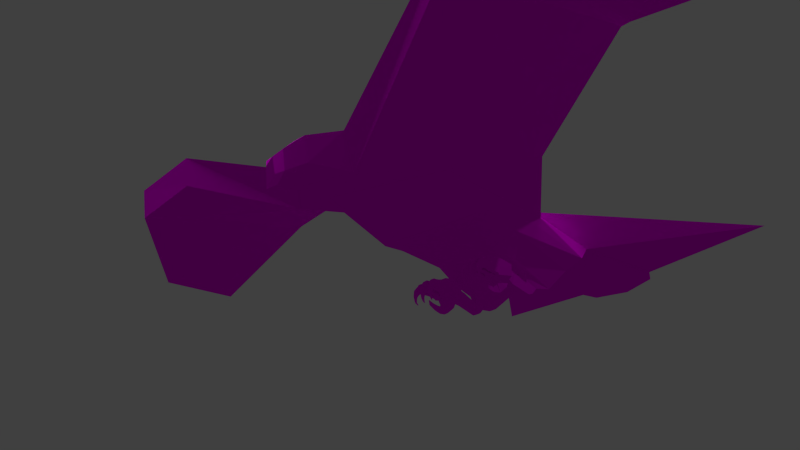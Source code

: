 # Source: hawk-mirrored.blend  (saved by Blender 2.79.0; exported with 4.5.12 LTS)
import bpy
from mathutils import Matrix  # noqa: F401  (used for matrix-valued properties, if any)

bpy.ops.wm.read_factory_settings(use_empty=True)
scene = bpy.context.scene
scene.name = 'Scene'

# ---- collections
col_collection_1 = bpy.data.collections.new('Collection 1'); scene.collection.children.link(col_collection_1)

# ---- images (referenced by path relative to the original .blend; pixels are not part of the script)
import os
ASSET_DIR = os.environ.get("B2B_ASSET_DIR", "")  # directory of the original .blend (textures are referenced by path, not embedded)
HERE = os.path.dirname(os.path.abspath(__file__))  # packed textures are extracted next to this script under _unpacked/

def load_image(name, relpath, width, height, colorspace="sRGB"):
    """Load a texture the original file referenced (path relative to the .blend, or extracted next to this script)."""
    p = next((c for c in (os.path.join(HERE, relpath), os.path.join(ASSET_DIR, relpath)) if relpath and os.path.exists(c)), "")
    if p:
        img = bpy.data.images.load(p, check_existing=True)
        img.name = name
    else:  # same state as the original file: an image datablock whose file is absent (Cycles renders it pink)
        img = bpy.data.images.new(name, width, height)
        img.source = "FILE"
        img.filepath = "//" + (relpath or name)
    img.colorspace_settings.name = colorspace
    return img
img_hawk_uv_feather_jpg = load_image('hawk-uv-feather.jpg', 'hawk-uv-feather.jpg', 1024, 1024, 'sRGB')

# ---- materials (node trees are filled in below, after node groups)
mat_material_002 = bpy.data.materials.new('Material.002')
mat_material_002.alpha_threshold = 0.0
mat_material_002.roughness = 0.5
mat_material_002.line_color = (0.0, 0.0, 0.0, 1.0)

# ---- material node trees
mat_material_002.use_nodes = True; mat_material_002.node_tree.nodes.clear()
_N = mat_material_002.node_tree.nodes; _L = mat_material_002.node_tree.links
n0 = _N.new('ShaderNodeOutputMaterial'); n0.name = 'Material Output'; n0.location = (300, 300)
n0.width = 120
n1 = _N.new('ShaderNodeBsdfDiffuse'); n1.name = 'Diffuse BSDF'; n1.location = (10, 300)
n2 = _N.new('ShaderNodeTexImage'); n2.name = 'Image Texture'; n2.location = (-252, 327)
n2.width = 150
n2.image = img_hawk_uv_feather_jpg
_L.new(n1.outputs[0], n0.inputs[0])
_L.new(n2.outputs[0], n1.inputs[0])
n0.is_active_output = True

# ---- world
world_world = bpy.data.worlds.new('World'); scene.world = world_world
world_world.color = (0.05088, 0.05088, 0.05088)
world_world.use_sun_shadow = False
world_world.sun_shadow_jitter_overblur = 0.0
world_world.cycles.sampling_method = 'NONE'
world_world.cycles.sample_map_resolution = 256

# ---- cameras
cam_camera = bpy.data.cameras.new('Camera')
cam_camera.clip_end = 100.0
cam_camera.lens = 35.0
cam_camera.sensor_width = 32.0
cam_camera.sensor_height = 18.0
cam_camera.ortho_scale = 7.314
cam_camera.dof.focus_distance = 0.0

# ---- lights
light_sun = bpy.data.lights.new('Sun', 'SUN')
light_sun.transmission_factor = 0.0
light_sun.angle = 0.7186
light_sun.energy = 1.0
light_sun.shadow_buffer_clip_start = 0.5
light_sun.shadow_soft_size = 0.3756
light_sun.shadow_cascade_max_distance = 1000.0
light_sun.cycles.use_multiple_importance_sampling = False
light_lamp = bpy.data.lights.new('Lamp', 'POINT')
light_lamp.transmission_factor = 0.0
light_lamp.cutoff_distance = 30.0
light_lamp.energy = 100.0
light_lamp.shadow_buffer_clip_start = 1.001
light_lamp.shadow_soft_size = 0.1
light_lamp.shadow_maximum_resolution = 0.006
light_lamp.use_absolute_resolution = True
light_lamp.cycles.use_multiple_importance_sampling = False

# ---- meshes
me_cube_001 = bpy.data.meshes.new('Cube.001')
me_cube_001.from_pydata([(-0.4674, -0.6353, -0.06054), (-1.441, -0.4756, -0.3136), (0.3827, -1.049, 0.1708), (-1.558, -0.4756, 0.07443), (-1.761, -0.2092, -0.2017), (-1.804, -0.2088, 0.06576), (-1.91, -0.06154, -0.2643), (-1.937, -0.06154, -0.04987), (-2.009, -0.06669, -0.3309), (-2.036, -0.05538, -0.1576), (0.09701, -2.356, 0.8047), (-1.862, -2.246, 0.5196), (0.09701, -2.459, 0.9138), (-1.862, -2.343, 0.9138), (-0.1417, -2.619, 0.5921), (-2.063, -2.912, 0.3098), (-0.1417, -2.731, 0.7149), (-2.063, -3.04, 0.7149), (-0.2373, -4.303, 0.1088), (-1.153, -4.291, 0.1203), (-0.1645, -4.462, 0.1939), (-1.089, -4.429, 0.1939), (1.477, -0.57, -0.3888), (2.752, -1.883, -0.2578), (2.741, -0.4061, -0.4083), (2.741, -0.4061, -0.3227), (1.508, 0.0006011, -0.389), (2.349, 0.0006022, -0.1809), (-0.05848, -0.6322, -0.3765), (1.311, -0.6337, -0.5515), (-0.02601, -0.08132, -0.5382), (1.336, -0.02287, -0.5842), (0.5165, -0.4647, -0.694), (1.152, -0.5394, -0.6962), (0.5127, -0.2991, -0.6938), (1.151, -0.1326, -0.6962), (0.6821, -0.4265, -0.7766), (0.9838, -0.4402, -0.9021), (0.6804, -0.3309, -0.7758), (0.9837, -0.3467, -0.9021), (0.7077, -0.4106, -0.864), (0.8242, -0.4197, -0.921), (0.707, -0.3525, -0.8631), (0.824, -0.3628, -0.92), (0.7007, -0.4106, -0.8841), (0.767, -0.4187, -0.9856), (0.7005, -0.3525, -0.883), (0.7668, -0.3618, -0.9845), (0.6893, -0.4105, -0.8914), (0.7133, -0.4184, -1.006), (0.6894, -0.3525, -0.8903), (0.7132, -0.3616, -1.005), (0.5492, -0.405, -0.8039), (0.5068, -0.4116, -0.9381), (0.5497, -0.3597, -0.8031), (0.5068, -0.3672, -0.938), (0.4318, -0.4236, -0.7707), (0.4332, -0.4352, -0.913), (0.432, -0.3429, -0.7691), (0.4332, -0.3562, -0.9129), (0.2466, -0.4235, -0.7291), (0.248, -0.4351, -0.9143), (0.2467, -0.3427, -0.7274), (0.248, -0.356, -0.9142), (0.3909, -0.4351, -1.001), (0.391, -0.3561, -1.001), (0.2579, -0.4349, -0.9412), (0.258, -0.3559, -0.9411), (0.3161, -0.4236, -1.067), (0.3161, -0.3673, -1.067), (0.268, -0.4234, -0.9727), (0.2681, -0.3672, -0.9726), (0.2482, -0.4134, -1.074), (0.2482, -0.3772, -1.074), (0.2376, -0.4133, -1.01), (0.2376, -0.3771, -1.01), (0.1791, -0.41, -1.052), (0.1791, -0.3804, -1.052), (0.1998, -0.41, -1.005), (0.1999, -0.3803, -1.005), (0.1043, -0.4051, -1.009), (0.1043, -0.3851, -1.009), (0.1399, -0.4051, -0.9878), (0.14, -0.385, -0.9878), (0.08998, -0.3971, -0.9632), (0.08977, -0.3934, -0.9632), (0.09866, -0.3966, -0.9614), (0.09845, -0.3928, -0.9614), (0.4321, -0.2536, -0.7755), (0.4333, -0.3123, -0.9039), (0.2469, -0.2534, -0.7338), (0.2481, -0.2739, -0.9205), (0.4318, -0.4819, -0.7671), (0.4331, -0.476, -0.8866), (0.2466, -0.4817, -0.7254), (0.2617, -0.4768, -0.9107), (0.2466, -0.4235, -0.7291), (0.248, -0.4351, -0.9143), (0.2467, -0.3427, -0.7274), (0.248, -0.356, -0.9142), (0.2469, -0.2534, -0.7338), (0.2481, -0.2667, -0.9205), (0.2466, -0.4817, -0.7254), (0.2537, -0.485, -0.9107), (0.2087, -0.3417, -0.7302), (0.2099, -0.3546, -0.9116), (0.2088, -0.2549, -0.7364), (0.21, -0.2678, -0.9178), (0.2056, -0.4266, -0.7309), (0.2071, -0.4393, -0.9228), (0.2058, -0.3463, -0.7242), (0.2071, -0.353, -0.9227), (0.2144, -0.4293, -0.7443), (0.2385, -0.439, -0.8985), (0.2193, -0.4778, -0.7413), (0.2385, -0.4875, -0.8954), (0.1668, -0.3138, -0.7642), (0.1676, -0.3221, -0.8801), (0.1669, -0.2584, -0.7681), (0.1677, -0.2666, -0.884), (0.1659, -0.4123, -0.7573), (0.1668, -0.4204, -0.887), (0.1659, -0.3557, -0.7562), (0.1668, -0.365, -0.8869), (0.1633, -0.4336, -0.7584), (0.1643, -0.4416, -0.8855), (0.1633, -0.4736, -0.7559), (0.1642, -0.4816, -0.883), (0.07189, -0.3035, -0.7736), (0.1039, -0.3108, -0.8711), (0.07302, -0.2544, -0.7769), (0.105, -0.2617, -0.8744), (0.06919, -0.409, -0.768), (0.1051, -0.4162, -0.8771), (0.06895, -0.3589, -0.7671), (0.1051, -0.3672, -0.877), (0.06737, -0.4523, -0.7696), (0.1026, -0.4594, -0.8766), (0.06665, -0.4877, -0.7675), (0.1018, -0.4948, -0.8745), (0.04052, -0.3002, -0.776), (0.0951, -0.3086, -0.8813), (0.04242, -0.2434, -0.7795), (0.097, -0.2519, -0.8849), (0.03642, -0.4128, -0.7702), (0.09757, -0.4212, -0.888), (0.03596, -0.355, -0.7691), (0.09753, -0.3645, -0.8879), (0.03885, -0.4578, -0.7802), (0.09019, -0.4537, -0.8717), (0.03781, -0.4927, -0.7782), (0.08915, -0.4886, -0.8698), (0.01696, -0.2853, -0.802), (0.07518, -0.2921, -0.8775), (0.01897, -0.2397, -0.8045), (0.0772, -0.2465, -0.88), (0.01288, -0.4071, -0.798), (0.07809, -0.4138, -0.8824), (0.01237, -0.3607, -0.7972), (0.07804, -0.3683, -0.8824), (0.02417, -0.46, -0.8035), (0.08247, -0.466, -0.879), (0.02301, -0.49, -0.802), (0.0813, -0.496, -0.8775), (0.01096, -0.2756, -0.8206), (0.0581, -0.2808, -0.8766), (0.01259, -0.2406, -0.8225), (0.05973, -0.2458, -0.8785), (0.007701, -0.4017, -0.8177), (0.0605, -0.4069, -0.8803), (0.00728, -0.3661, -0.8171), (0.06046, -0.3719, -0.8802), (0.006924, -0.4621, -0.8192), (0.05867, -0.4672, -0.8806), (0.005887, -0.4874, -0.818), (0.05764, -0.4924, -0.8794), (-0.0212, -0.2707, -0.8581), (0.03991, -0.2753, -0.8805), (-0.01911, -0.2395, -0.8588), (0.042, -0.2442, -0.8813), (-0.02501, -0.3998, -0.8573), (0.04339, -0.4043, -0.8823), (-0.0256, -0.368, -0.857), (0.04334, -0.3732, -0.8823), (-0.02494, -0.4682, -0.8588), (0.04211, -0.4727, -0.8834), (-0.02626, -0.4907, -0.8583), (0.04078, -0.4952, -0.8829), (-0.01656, -0.2658, -0.9162), (0.02481, -0.2688, -0.917), (-0.01515, -0.246, -0.9162), (0.02622, -0.249, -0.917), (-0.01902, -0.3939, -0.9165), (0.02727, -0.3969, -0.9173), (-0.01943, -0.3738, -0.9165), (0.02723, -0.3771, -0.9173), (-0.03106, -0.4786, -0.9174), (0.01431, -0.4815, -0.9182), (-0.03195, -0.4929, -0.9174), (0.01342, -0.4957, -0.9182), (-0.0108, -0.2628, -0.962), (0.01731, -0.2649, -0.9532), (-0.009844, -0.2487, -0.9616), (0.01827, -0.2508, -0.9529), (-0.01239, -0.391, -0.9627), (0.01906, -0.3931, -0.9529), (-0.01268, -0.3767, -0.9628), (0.01903, -0.379, -0.9529), (-0.02082, -0.4831, -0.9645), (0.005191, -0.4819, -0.9453), (-0.02108, -0.4932, -0.9636), (0.004932, -0.492, -0.9444), (0.003785, -0.2667, -0.9898), (0.01988, -0.268, -0.9806), (0.00433, -0.2578, -0.9895), (0.02043, -0.2591, -0.9803), (0.002905, -0.3883, -0.9905), (0.02092, -0.3896, -0.9802), (0.00274, -0.3793, -0.9906), (0.0209, -0.3808, -0.9802), (-0.01198, -0.4842, -0.9911), (0.003802, -0.4844, -0.9782), (-0.01218, -0.4906, -0.9909), (0.003608, -0.4908, -0.978), (0.02095, -0.2664, -1.008), (0.02708, -0.2669, -1.005), (0.02116, -0.263, -1.008), (0.02728, -0.2635, -1.005), (0.02062, -0.3855, -1.009), (0.02747, -0.386, -1.005), (0.02055, -0.3821, -1.009), (0.02746, -0.3827, -1.005), (0.02075, -0.4873, -1.009), (0.02746, -0.4878, -1.005), (0.02062, -0.4897, -1.009), (0.02733, -0.4902, -1.005), (0.736, -0.6376, -0.2446), (1.008, -0.2819, 0.02587), (0.4292, -0.613, -0.4659), (0.3345, -0.2627, -0.5664), (0.3886, -0.08125, -0.5526), (0.6358, -0.6327, -0.3297), (2.893, -0.1084, -0.2668), (0.9082, -0.105, 0.02213), (0.3911, -0.1025, 0.09362), (2.372, -0.1055, -0.1745), (-1.536, -0.129, 0.1878), (-0.4674, 0.6353, -0.06054), (-1.441, 0.4756, -0.3136), (0.3827, 1.049, 0.1708), (-1.558, 0.4756, 0.07443), (-1.761, 0.2092, -0.2017), (-1.804, 0.2088, 0.06576), (-1.91, 0.06154, -0.2643), (-1.937, 0.06154, -0.04987), (-2.009, 0.06669, -0.3309), (-2.036, 0.05538, -0.1576), (0.09701, 2.356, 0.8047), (-1.862, 2.246, 0.5196), (0.09701, 2.459, 0.9138), (-1.862, 2.343, 0.9138), (-0.1417, 2.619, 0.5921), (-2.063, 2.912, 0.3098), (-0.1417, 2.731, 0.7149), (-2.063, 3.04, 0.7149), (-0.2373, 4.303, 0.1088), (-1.153, 4.291, 0.1203), (-0.1645, 4.462, 0.1939), (-1.089, 4.429, 0.1939), (1.477, 0.57, -0.3888), (2.752, 1.883, -0.2578), (2.741, 0.4061, -0.4083), (2.741, 0.4061, -0.3227), (-0.7522, 0.0, -0.6974), (-1.419, 0.0, -0.3802), (0.3921, 0.0, 0.1145), (-1.527, 0.0, 0.23), (-1.766, 0.0, -0.372), (-1.804, 0.0, 0.09002), (-1.919, 0.0, -0.3725), (-1.937, 0.0, -0.04987), (-2.046, 0.0, -0.4645), (-2.065, 0.0, -0.242), (1.508, -0.0006011, -0.389), (2.349, -0.0006022, -0.1809), (2.822, 0.0, -0.4343), (2.949, 0.0, -0.269), (-0.05848, 0.6322, -0.3765), (1.311, 0.6337, -0.5515), (-0.02601, 0.08132, -0.5382), (1.336, 0.02287, -0.5842), (0.5165, 0.4647, -0.694), (1.152, 0.5394, -0.6962), (0.5127, 0.2991, -0.6938), (1.151, 0.1326, -0.6962), (0.6821, 0.4265, -0.7766), (0.9838, 0.4402, -0.9021), (0.6804, 0.3309, -0.7758), (0.9837, 0.3467, -0.9021), (0.7077, 0.4106, -0.864), (0.8242, 0.4197, -0.921), (0.707, 0.3525, -0.8631), (0.824, 0.3628, -0.92), (0.7007, 0.4106, -0.8841), (0.767, 0.4187, -0.9856), (0.7005, 0.3525, -0.883), (0.7668, 0.3618, -0.9845), (0.6893, 0.4105, -0.8914), (0.7133, 0.4184, -1.006), (0.6894, 0.3525, -0.8903), (0.7132, 0.3616, -1.005), (0.5492, 0.405, -0.8039), (0.5068, 0.4116, -0.9381), (0.5497, 0.3597, -0.8031), (0.5068, 0.3672, -0.938), (0.4318, 0.4236, -0.7707), (0.4332, 0.4352, -0.913), (0.432, 0.3429, -0.7691), (0.4332, 0.3562, -0.9129), (0.2466, 0.4235, -0.7291), (0.248, 0.4351, -0.9143), (0.2467, 0.3427, -0.7274), (0.248, 0.356, -0.9142), (0.3909, 0.4351, -1.001), (0.391, 0.3561, -1.001), (0.2579, 0.4349, -0.9412), (0.258, 0.3559, -0.9411), (0.3161, 0.4236, -1.067), (0.3161, 0.3673, -1.067), (0.268, 0.4234, -0.9727), (0.2681, 0.3672, -0.9726), (0.2482, 0.4134, -1.074), (0.2482, 0.3772, -1.074), (0.2376, 0.4133, -1.01), (0.2376, 0.3771, -1.01), (0.1791, 0.41, -1.052), (0.1791, 0.3804, -1.052), (0.1998, 0.41, -1.005), (0.1999, 0.3803, -1.005), (0.1043, 0.4051, -1.009), (0.1043, 0.3851, -1.009), (0.1399, 0.4051, -0.9878), (0.14, 0.385, -0.9878), (0.08998, 0.3971, -0.9632), (0.08977, 0.3934, -0.9632), (0.09866, 0.3966, -0.9614), (0.09845, 0.3928, -0.9614), (0.4321, 0.2536, -0.7755), (0.4333, 0.3123, -0.9039), (0.2469, 0.2534, -0.7338), (0.2481, 0.2739, -0.9205), (0.4318, 0.4819, -0.7671), (0.4331, 0.476, -0.8866), (0.2466, 0.4817, -0.7254), (0.2617, 0.4768, -0.9107), (0.2466, 0.4235, -0.7291), (0.248, 0.4351, -0.9143), (0.2467, 0.3427, -0.7274), (0.248, 0.356, -0.9142), (0.2469, 0.2534, -0.7338), (0.2481, 0.2667, -0.9205), (0.2466, 0.4817, -0.7254), (0.2537, 0.485, -0.9107), (0.2087, 0.3417, -0.7302), (0.2099, 0.3546, -0.9116), (0.2088, 0.2549, -0.7364), (0.21, 0.2678, -0.9178), (0.2056, 0.4266, -0.7309), (0.2071, 0.4393, -0.9228), (0.2058, 0.3463, -0.7242), (0.2071, 0.353, -0.9227), (0.2144, 0.4293, -0.7443), (0.2385, 0.439, -0.8985), (0.2193, 0.4778, -0.7413), (0.2385, 0.4875, -0.8954), (0.1668, 0.3138, -0.7642), (0.1676, 0.3221, -0.8801), (0.1669, 0.2584, -0.7681), (0.1677, 0.2666, -0.884), (0.1659, 0.4123, -0.7573), (0.1668, 0.4204, -0.887), (0.1659, 0.3557, -0.7562), (0.1668, 0.365, -0.8869), (0.1633, 0.4336, -0.7584), (0.1643, 0.4416, -0.8855), (0.1633, 0.4736, -0.7559), (0.1642, 0.4816, -0.883), (0.07189, 0.3035, -0.7736), (0.1039, 0.3108, -0.8711), (0.07302, 0.2544, -0.7769), (0.105, 0.2617, -0.8744), (0.06919, 0.409, -0.768), (0.1051, 0.4162, -0.8771), (0.06895, 0.3589, -0.7671), (0.1051, 0.3672, -0.877), (0.06737, 0.4523, -0.7696), (0.1026, 0.4594, -0.8766), (0.06665, 0.4877, -0.7675), (0.1018, 0.4948, -0.8745), (0.04052, 0.3002, -0.776), (0.0951, 0.3086, -0.8813), (0.04242, 0.2434, -0.7795), (0.097, 0.2519, -0.8849), (0.03642, 0.4128, -0.7702), (0.09757, 0.4212, -0.888), (0.03596, 0.355, -0.7691), (0.09753, 0.3645, -0.8879), (0.03885, 0.4578, -0.7802), (0.09019, 0.4537, -0.8717), (0.03781, 0.4927, -0.7782), (0.08915, 0.4886, -0.8698), (0.01696, 0.2853, -0.802), (0.07518, 0.2921, -0.8775), (0.01897, 0.2397, -0.8045), (0.0772, 0.2465, -0.88), (0.01288, 0.4071, -0.798), (0.07809, 0.4138, -0.8824), (0.01237, 0.3607, -0.7972), (0.07804, 0.3683, -0.8824), (0.02417, 0.46, -0.8035), (0.08247, 0.466, -0.879), (0.02301, 0.49, -0.802), (0.0813, 0.496, -0.8775), (0.01096, 0.2756, -0.8206), (0.0581, 0.2808, -0.8766), (0.01259, 0.2406, -0.8225), (0.05973, 0.2458, -0.8785), (0.007701, 0.4017, -0.8177), (0.0605, 0.4069, -0.8803), (0.00728, 0.3661, -0.8171), (0.06046, 0.3719, -0.8802), (0.006924, 0.4621, -0.8192), (0.05867, 0.4672, -0.8806), (0.005887, 0.4874, -0.818), (0.05764, 0.4924, -0.8794), (-0.0212, 0.2707, -0.8581), (0.03991, 0.2753, -0.8805), (-0.01911, 0.2395, -0.8588), (0.042, 0.2442, -0.8813), (-0.02501, 0.3998, -0.8573), (0.04339, 0.4043, -0.8823), (-0.0256, 0.368, -0.857), (0.04334, 0.3732, -0.8823), (-0.02494, 0.4682, -0.8588), (0.04211, 0.4727, -0.8834), (-0.02626, 0.4907, -0.8583), (0.04078, 0.4952, -0.8829), (-0.01656, 0.2658, -0.9162), (0.02481, 0.2688, -0.917), (-0.01515, 0.246, -0.9162), (0.02622, 0.249, -0.917), (-0.01902, 0.3939, -0.9165), (0.02727, 0.3969, -0.9173), (-0.01943, 0.3738, -0.9165), (0.02723, 0.3771, -0.9173), (-0.03106, 0.4786, -0.9174), (0.01431, 0.4815, -0.9182), (-0.03195, 0.4929, -0.9174), (0.01342, 0.4957, -0.9182), (-0.0108, 0.2628, -0.962), (0.01731, 0.2649, -0.9532), (-0.009844, 0.2487, -0.9616), (0.01827, 0.2508, -0.9529), (-0.01239, 0.391, -0.9627), (0.01906, 0.3931, -0.9529), (-0.01268, 0.3767, -0.9628), (0.01903, 0.379, -0.9529), (-0.02082, 0.4831, -0.9645), (0.005191, 0.4819, -0.9453), (-0.02108, 0.4932, -0.9636), (0.004932, 0.492, -0.9444), (0.003785, 0.2667, -0.9898), (0.01988, 0.268, -0.9806), (0.00433, 0.2578, -0.9895), (0.02043, 0.2591, -0.9803), (0.002905, 0.3883, -0.9905), (0.02092, 0.3896, -0.9802), (0.00274, 0.3793, -0.9906), (0.0209, 0.3808, -0.9802), (-0.01198, 0.4842, -0.9911), (0.003802, 0.4844, -0.9782), (-0.01218, 0.4906, -0.9909), (0.003608, 0.4908, -0.978), (0.02095, 0.2664, -1.008), (0.02708, 0.2669, -1.005), (0.02116, 0.263, -1.008), (0.02728, 0.2635, -1.005), (0.02062, 0.3855, -1.009), (0.02747, 0.386, -1.005), (0.02055, 0.3821, -1.009), (0.02746, 0.3827, -1.005), (0.02075, 0.4873, -1.009), (0.02746, 0.4878, -1.005), (0.02062, 0.4897, -1.009), (0.02733, 0.4902, -1.005), (0.736, 0.6376, -0.2446), (1.008, 0.2819, 0.02587), (0.4292, 0.613, -0.4659), (0.3687, 0.0, -0.6515), (0.3345, 0.2627, -0.5664), (0.3886, 0.08125, -0.5526), (0.6358, 0.6327, -0.3297), (0.8488, 0.0, 0.04917), (2.893, 0.1084, -0.2668), (0.9082, 0.105, 0.02213), (0.3911, 0.1025, 0.09362), (2.372, 0.1055, -0.1745), (-1.536, 0.129, 0.1878)], [], [(276, 278, 5, 3, 246), (0, 10, 11, 1), (278, 280, 7, 5), (3, 5, 4, 1), (7, 9, 8, 6), (5, 7, 6, 4), (281, 8, 9, 282), (280, 282, 9, 7), (12, 16, 14, 10), (3, 13, 12, 2), (2, 12, 10, 0), (1, 11, 13, 3), (14, 18, 19, 15), (11, 15, 17, 13), (13, 17, 16, 12), (10, 14, 15, 11), (20, 21, 19, 18), (16, 20, 18, 14), (15, 19, 21, 17), (17, 21, 20, 16), (22, 24, 25, 23), (26, 285, 24, 22), (0, 1, 274, 273), (244, 275, 276, 246), (1, 4, 277, 274), (4, 6, 279, 277), (6, 8, 281, 279), (24, 285, 286, 242, 25), (245, 242, 286, 27), (498, 240, 30, 273), (28, 238, 241), (0, 28, 241, 236), (273, 30, 28, 0), (22, 29, 31, 26), (32, 36, 37, 33), (30, 239, 238, 28), (29, 33, 35, 31), (240, 239, 30), (39, 43, 42, 38), (34, 38, 36, 32), (33, 37, 39, 35), (35, 39, 38, 34), (41, 45, 47, 43), (36, 40, 41, 37), (38, 42, 40, 36), (37, 41, 43, 39), (45, 49, 51, 47), (43, 47, 46, 42), (40, 44, 45, 41), (42, 46, 44, 40), (50, 54, 52, 48), (47, 51, 50, 46), (44, 48, 49, 45), (46, 50, 48, 44), (52, 56, 57, 53), (49, 53, 55, 51), (51, 55, 54, 50), (48, 52, 53, 49), (58, 88, 90, 62), (54, 58, 56, 52), (53, 57, 59, 55), (55, 59, 58, 54), (63, 99, 101, 91), (90, 100, 98, 62), (58, 62, 60, 56), (59, 65, 67, 63), (67, 71, 70, 66), (61, 66, 64, 57), (57, 64, 65, 59), (63, 67, 66, 61), (68, 72, 73, 69), (65, 69, 71, 67), (66, 70, 68, 64), (64, 68, 69, 65), (74, 78, 76, 72), (71, 75, 74, 70), (69, 73, 75, 71), (70, 74, 72, 68), (78, 82, 80, 76), (72, 76, 77, 73), (75, 79, 78, 74), (73, 77, 79, 75), (81, 85, 87, 83), (76, 80, 81, 77), (79, 83, 82, 78), (77, 81, 83, 79), (84, 86, 87, 85), (82, 86, 84, 80), (80, 84, 85, 81), (83, 87, 86, 82), (89, 91, 90, 88), (63, 91, 89, 59), (59, 89, 88, 58), (91, 101, 100, 90), (92, 94, 95, 93), (60, 94, 92, 56), (56, 92, 93, 57), (57, 93, 95, 61), (96, 108, 109, 97), (97, 113, 112, 96), (101, 107, 106, 100), (95, 103, 97, 61), (61, 97, 99, 63), (94, 102, 103, 95), (60, 96, 102, 94), (62, 98, 96, 60), (110, 122, 120, 108), (100, 106, 104, 98), (98, 104, 105, 99), (99, 105, 107, 101), (107, 119, 118, 106), (98, 110, 108, 96), (97, 109, 111, 99), (99, 111, 110, 98), (115, 127, 125, 113), (102, 114, 115, 103), (96, 112, 114, 102), (103, 115, 113, 97), (118, 130, 128, 116), (125, 137, 136, 124), (119, 131, 130, 118), (106, 118, 116, 104), (109, 121, 123, 111), (105, 117, 119, 107), (113, 125, 124, 112), (111, 123, 122, 110), (114, 126, 127, 115), (108, 120, 121, 109), (112, 124, 126, 114), (104, 116, 117, 105), (138, 150, 151, 139), (130, 142, 140, 128), (137, 149, 148, 136), (126, 138, 139, 127), (117, 129, 131, 119), (124, 136, 138, 126), (122, 134, 132, 120), (127, 139, 137, 125), (121, 133, 135, 123), (123, 135, 134, 122), (116, 128, 129, 117), (120, 132, 133, 121), (148, 160, 162, 150), (141, 153, 155, 143), (150, 162, 163, 151), (129, 141, 143, 131), (136, 148, 150, 138), (134, 146, 144, 132), (139, 151, 149, 137), (133, 145, 147, 135), (135, 147, 146, 134), (128, 140, 141, 129), (132, 144, 145, 133), (131, 143, 142, 130), (158, 170, 168, 156), (160, 172, 174, 162), (153, 165, 167, 155), (146, 158, 156, 144), (151, 163, 161, 149), (145, 157, 159, 147), (147, 159, 158, 146), (140, 152, 153, 141), (144, 156, 157, 145), (143, 155, 154, 142), (149, 161, 160, 148), (142, 154, 152, 140), (175, 187, 185, 173), (170, 182, 180, 168), (172, 184, 186, 174), (163, 175, 173, 161), (157, 169, 171, 159), (159, 171, 170, 158), (152, 164, 165, 153), (156, 168, 169, 157), (155, 167, 166, 154), (161, 173, 172, 160), (154, 166, 164, 152), (162, 174, 175, 163), (183, 195, 194, 182), (181, 193, 195, 183), (187, 199, 197, 185), (169, 181, 183, 171), (171, 183, 182, 170), (164, 176, 177, 165), (168, 180, 181, 169), (167, 179, 178, 166), (173, 185, 184, 172), (166, 178, 176, 164), (174, 186, 187, 175), (165, 177, 179, 167), (188, 200, 201, 189), (195, 207, 206, 194), (193, 205, 207, 195), (176, 188, 189, 177), (180, 192, 193, 181), (179, 191, 190, 178), (185, 197, 196, 184), (178, 190, 188, 176), (186, 198, 199, 187), (177, 189, 191, 179), (184, 196, 198, 186), (182, 194, 192, 180), (204, 216, 217, 205), (200, 212, 213, 201), (207, 219, 218, 206), (192, 204, 205, 193), (191, 203, 202, 190), (197, 209, 208, 196), (190, 202, 200, 188), (198, 210, 211, 199), (189, 201, 203, 191), (196, 208, 210, 198), (194, 206, 204, 192), (199, 211, 209, 197), (221, 233, 232, 220), (215, 227, 226, 214), (216, 228, 229, 217), (203, 215, 214, 202), (209, 221, 220, 208), (202, 214, 212, 200), (210, 222, 223, 211), (201, 213, 215, 203), (208, 220, 222, 210), (206, 218, 216, 204), (211, 223, 221, 209), (205, 217, 219, 207), (224, 226, 227, 225), (230, 231, 229, 228), (233, 235, 234, 232), (214, 226, 224, 212), (222, 234, 235, 223), (213, 225, 227, 215), (220, 232, 234, 222), (218, 230, 228, 216), (223, 235, 233, 221), (217, 229, 231, 219), (219, 231, 230, 218), (212, 224, 225, 213), (243, 245, 27, 502), (26, 31, 240, 498), (239, 34, 32, 238), (31, 35, 34, 239, 240), (0, 236, 237, 2), (244, 243, 502, 275), (241, 238, 32, 33, 29), (236, 241, 29, 22), (236, 22, 23, 237), (2, 237, 243, 244), (2, 244, 246, 3), (237, 23, 245, 243), (23, 25, 242, 245), (276, 507, 250, 252, 278), (247, 248, 258, 257), (278, 252, 254, 280), (250, 248, 251, 252), (254, 253, 255, 256), (252, 251, 253, 254), (281, 282, 256, 255), (280, 254, 256, 282), (259, 257, 261, 263), (250, 249, 259, 260), (249, 247, 257, 259), (248, 250, 260, 258), (261, 262, 266, 265), (258, 260, 264, 262), (260, 259, 263, 264), (257, 258, 262, 261), (267, 265, 266, 268), (263, 261, 265, 267), (262, 264, 268, 266), (264, 263, 267, 268), (269, 270, 272, 271), (283, 269, 271, 285), (247, 273, 274, 248), (505, 507, 276, 275), (248, 274, 277, 251), (251, 277, 279, 253), (253, 279, 281, 255), (271, 272, 503, 286, 285), (506, 284, 286, 503), (498, 273, 289, 500), (287, 501, 497), (247, 495, 501, 287), (273, 247, 287, 289), (269, 283, 290, 288), (291, 292, 296, 295), (289, 287, 497, 499), (288, 290, 294, 292), (500, 289, 499), (298, 297, 301, 302), (293, 291, 295, 297), (292, 294, 298, 296), (294, 293, 297, 298), (300, 302, 306, 304), (295, 296, 300, 299), (297, 295, 299, 301), (296, 298, 302, 300), (304, 306, 310, 308), (302, 301, 305, 306), (299, 300, 304, 303), (301, 299, 303, 305), (309, 307, 311, 313), (306, 305, 309, 310), (303, 304, 308, 307), (305, 303, 307, 309), (311, 312, 316, 315), (308, 310, 314, 312), (310, 309, 313, 314), (307, 308, 312, 311), (317, 321, 349, 347), (313, 311, 315, 317), (312, 314, 318, 316), (314, 313, 317, 318), (322, 350, 360, 358), (349, 321, 357, 359), (317, 315, 319, 321), (318, 322, 326, 324), (326, 325, 329, 330), (320, 316, 323, 325), (316, 318, 324, 323), (322, 320, 325, 326), (327, 328, 332, 331), (324, 326, 330, 328), (325, 323, 327, 329), (323, 324, 328, 327), (333, 331, 335, 337), (330, 329, 333, 334), (328, 330, 334, 332), (329, 327, 331, 333), (337, 335, 339, 341), (331, 332, 336, 335), (334, 333, 337, 338), (332, 334, 338, 336), (340, 342, 346, 344), (335, 336, 340, 339), (338, 337, 341, 342), (336, 338, 342, 340), (343, 344, 346, 345), (341, 339, 343, 345), (339, 340, 344, 343), (342, 341, 345, 346), (348, 347, 349, 350), (322, 318, 348, 350), (318, 317, 347, 348), (350, 349, 359, 360), (351, 352, 354, 353), (319, 315, 351, 353), (315, 316, 352, 351), (316, 320, 354, 352), (355, 356, 368, 367), (356, 355, 371, 372), (360, 359, 365, 366), (354, 320, 356, 362), (320, 322, 358, 356), (353, 354, 362, 361), (319, 353, 361, 355), (321, 319, 355, 357), (369, 367, 379, 381), (359, 357, 363, 365), (357, 358, 364, 363), (358, 360, 366, 364), (366, 365, 377, 378), (357, 355, 367, 369), (356, 358, 370, 368), (358, 357, 369, 370), (374, 372, 384, 386), (361, 362, 374, 373), (355, 361, 373, 371), (362, 356, 372, 374), (377, 375, 387, 389), (384, 383, 395, 396), (378, 377, 389, 390), (365, 363, 375, 377), (368, 370, 382, 380), (364, 366, 378, 376), (372, 371, 383, 384), (370, 369, 381, 382), (373, 374, 386, 385), (367, 368, 380, 379), (371, 373, 385, 383), (363, 364, 376, 375), (397, 398, 410, 409), (389, 387, 399, 401), (396, 395, 407, 408), (385, 386, 398, 397), (376, 378, 390, 388), (383, 385, 397, 395), (381, 379, 391, 393), (386, 384, 396, 398), (380, 382, 394, 392), (382, 381, 393, 394), (375, 376, 388, 387), (379, 380, 392, 391), (407, 409, 421, 419), (400, 402, 414, 412), (409, 410, 422, 421), (388, 390, 402, 400), (395, 397, 409, 407), (393, 391, 403, 405), (398, 396, 408, 410), (392, 394, 406, 404), (394, 393, 405, 406), (387, 388, 400, 399), (391, 392, 404, 403), (390, 389, 401, 402), (417, 415, 427, 429), (419, 421, 433, 431), (412, 414, 426, 424), (405, 403, 415, 417), (410, 408, 420, 422), (404, 406, 418, 416), (406, 405, 417, 418), (399, 400, 412, 411), (403, 404, 416, 415), (402, 401, 413, 414), (408, 407, 419, 420), (401, 399, 411, 413), (434, 432, 444, 446), (429, 427, 439, 441), (431, 433, 445, 443), (422, 420, 432, 434), (416, 418, 430, 428), (418, 417, 429, 430), (411, 412, 424, 423), (415, 416, 428, 427), (414, 413, 425, 426), (420, 419, 431, 432), (413, 411, 423, 425), (421, 422, 434, 433), (442, 441, 453, 454), (440, 442, 454, 452), (446, 444, 456, 458), (428, 430, 442, 440), (430, 429, 441, 442), (423, 424, 436, 435), (427, 428, 440, 439), (426, 425, 437, 438), (432, 431, 443, 444), (425, 423, 435, 437), (433, 434, 446, 445), (424, 426, 438, 436), (447, 448, 460, 459), (454, 453, 465, 466), (452, 454, 466, 464), (435, 436, 448, 447), (439, 440, 452, 451), (438, 437, 449, 450), (444, 443, 455, 456), (437, 435, 447, 449), (445, 446, 458, 457), (436, 438, 450, 448), (443, 445, 457, 455), (441, 439, 451, 453), (463, 464, 476, 475), (459, 460, 472, 471), (466, 465, 477, 478), (451, 452, 464, 463), (450, 449, 461, 462), (456, 455, 467, 468), (449, 447, 459, 461), (457, 458, 470, 469), (448, 450, 462, 460), (455, 457, 469, 467), (453, 451, 463, 465), (458, 456, 468, 470), (480, 479, 491, 492), (474, 473, 485, 486), (475, 476, 488, 487), (462, 461, 473, 474), (468, 467, 479, 480), (461, 459, 471, 473), (469, 470, 482, 481), (460, 462, 474, 472), (467, 469, 481, 479), (465, 463, 475, 477), (470, 468, 480, 482), (464, 466, 478, 476), (483, 484, 486, 485), (489, 487, 488, 490), (492, 491, 493, 494), (473, 471, 483, 485), (481, 482, 494, 493), (472, 474, 486, 484), (479, 481, 493, 491), (477, 475, 487, 489), (482, 480, 492, 494), (476, 478, 490, 488), (478, 477, 489, 490), (471, 472, 484, 483), (504, 502, 284, 506), (283, 498, 500, 290), (499, 497, 291, 293), (290, 500, 499, 293, 294), (247, 249, 496, 495), (505, 275, 502, 504), (501, 288, 292, 291, 497), (495, 269, 288, 501), (495, 496, 270, 269), (249, 505, 504, 496), (249, 250, 507, 505), (496, 504, 506, 270), (270, 506, 503, 272)])
_uv = me_cube_001.uv_layers.new(name='UVMap')
_uv.uv.foreach_set('vector', [0.4665, 0.9297, 0.4622, 0.9593, 0.4419, 0.9576, 0.418, 0.932, 0.4533, 0.9303, 0.3017, 0.1668, 0.2441, 0.3732, 0.07048, 0.2307, 0.235, 0.08623, 0.4622, 0.9593, 0.459, 0.9777, 0.4532, 0.9767, 0.4419, 0.9576, 0.1964, 0.07587, 0.1957, 0.04291, 0.222, 0.04302, 0.235, 0.08623, 0.2037, 0.02375, 0.2103, 0.01257, 0.2254, 0.009468, 0.2242, 0.02065, 0.1957, 0.04291, 0.2037, 0.02375, 0.2242, 0.02065, 0.222, 0.04302, 0.2348, 0.0001292, 0.2254, 0.009468, 0.2103, 0.01257, 0.2158, 0.004572, 0.459, 0.9777, 0.456, 0.9999, 0.4514, 0.9908, 0.4532, 0.9767, 0.2407, 0.3885, 0.1997, 0.3937, 0.1982, 0.3764, 0.2441, 0.3732, 0.418, 0.932, 0.2192, 0.9619, 0.2082, 0.7715, 0.3629, 0.743, 0.3414, 0.2458, 0.2407, 0.3885, 0.2441, 0.3732, 0.3017, 0.1668, 0.235, 0.08623, 0.07048, 0.2307, 0.03014, 0.2175, 0.1964, 0.07587, 0.1982, 0.3764, 0.06044, 0.4716, 0.009537, 0.4126, 0.03418, 0.2903, 0.07048, 0.2307, 0.03418, 0.2903, 0.0001292, 0.2801, 0.03014, 0.2175, 0.2192, 0.9619, 0.1489, 0.9821, 0.1757, 0.795, 0.2082, 0.7715, 0.2441, 0.3732, 0.1982, 0.3764, 0.03418, 0.2903, 0.07048, 0.2307, 0.05599, 0.4907, 0.0001292, 0.4245, 0.009537, 0.4126, 0.06044, 0.4716, 0.1997, 0.3937, 0.05599, 0.4907, 0.06044, 0.4716, 0.1982, 0.3764, 0.03418, 0.2903, 0.009537, 0.4126, 0.0001292, 0.4245, 0.0001292, 0.2801, 0.1489, 0.9821, 0.004056, 0.8888, 0.0001292, 0.799, 0.1757, 0.795, 0.4924, 0.2423, 0.623, 0.1991, 0.6273, 0.2051, 0.671, 0.3159, 0.5109, 0.1688, 0.638, 0.1641, 0.623, 0.1991, 0.4924, 0.2423, 0.3017, 0.1668, 0.235, 0.08623, 0.2637, 0.04824, 0.323, 0.0773, 0.4554, 0.7421, 0.4657, 0.7422, 0.4665, 0.9297, 0.4533, 0.9303, 0.235, 0.08623, 0.222, 0.04302, 0.2418, 0.0258, 0.2637, 0.04824, 0.222, 0.04302, 0.2242, 0.02065, 0.2346, 0.01418, 0.2418, 0.0258, 0.2242, 0.02065, 0.2254, 0.009468, 0.2348, 0.0001292, 0.2346, 0.01418, 0.623, 0.1991, 0.638, 0.1641, 0.66, 0.1727, 0.6517, 0.1837, 0.6273, 0.2051, 0.4552, 0.5477, 0.4558, 0.4961, 0.4665, 0.4909, 0.4655, 0.5499, 0.4193, 0.1288, 0.4157, 0.1405, 0.3771, 0.1235, 0.323, 0.0773, 0.3517, 0.1729, 0.3929, 0.1934, 0.4008, 0.217, 0.3017, 0.1668, 0.3517, 0.1729, 0.4008, 0.217, 0.4045, 0.2304, 0.323, 0.0773, 0.3771, 0.1235, 0.3517, 0.1729, 0.3017, 0.1668, 0.4924, 0.2423, 0.4657, 0.2223, 0.488, 0.1716, 0.5109, 0.1688, 0.4156, 0.182, 0.4304, 0.1839, 0.4449, 0.1883, 0.4533, 0.2052, 0.3771, 0.1235, 0.4034, 0.1556, 0.3929, 0.1934, 0.3517, 0.1729, 0.4657, 0.2223, 0.4533, 0.2052, 0.4674, 0.1754, 0.488, 0.1716, 0.4157, 0.1405, 0.4034, 0.1556, 0.3771, 0.1235, 0.448, 0.1838, 0.4407, 0.1825, 0.4366, 0.1808, 0.4336, 0.176, 0.4215, 0.1673, 0.4336, 0.176, 0.4304, 0.1839, 0.4156, 0.182, 0.4533, 0.2052, 0.4449, 0.1883, 0.448, 0.1838, 0.4674, 0.1754, 0.4674, 0.1754, 0.448, 0.1838, 0.4336, 0.176, 0.4215, 0.1673, 0.5463, 0.4958, 0.5462, 0.4958, 0.5461, 0.4958, 0.5462, 0.4958, 0.4304, 0.1839, 0.4363, 0.1827, 0.4401, 0.1844, 0.4449, 0.1883, 0.4336, 0.176, 0.4366, 0.1808, 0.4363, 0.1827, 0.4304, 0.1839, 0.4449, 0.1883, 0.4401, 0.1844, 0.4407, 0.1825, 0.448, 0.1838, 0.5462, 0.4958, 0.5461, 0.4959, 0.546, 0.4958, 0.5461, 0.4958, 0.5462, 0.4958, 0.5461, 0.4958, 0.546, 0.4958, 0.5461, 0.4958, 0.5461, 0.4958, 0.546, 0.4958, 0.5462, 0.4958, 0.5463, 0.4958, 0.5461, 0.4958, 0.546, 0.4958, 0.546, 0.4958, 0.5461, 0.4958, 0.5459, 0.4958, 0.5453, 0.4964, 0.5451, 0.4961, 0.546, 0.4958, 0.5461, 0.4958, 0.546, 0.4958, 0.5459, 0.4958, 0.546, 0.4958, 0.546, 0.4958, 0.546, 0.4958, 0.5461, 0.4959, 0.5462, 0.4958, 0.546, 0.4958, 0.5459, 0.4958, 0.546, 0.4958, 0.546, 0.4958, 0.5451, 0.4961, 0.5438, 0.4965, 0.5479, 0.4909, 0.5459, 0.4955, 0.5461, 0.4959, 0.5459, 0.4955, 0.5459, 0.4958, 0.546, 0.4958, 0.546, 0.4958, 0.5459, 0.4958, 0.5453, 0.4964, 0.5459, 0.4958, 0.546, 0.4958, 0.5451, 0.4961, 0.5459, 0.4955, 0.5461, 0.4959, 0.5449, 0.4975, 0.5451, 0.4986, 0.5444, 0.4993, 0.5438, 0.4995, 0.5453, 0.4964, 0.5449, 0.4975, 0.5438, 0.4965, 0.5451, 0.4961, 0.5459, 0.4955, 0.5479, 0.4909, 0.5515, 0.4994, 0.5459, 0.4958, 0.5459, 0.4958, 0.5515, 0.4994, 0.5449, 0.4975, 0.5453, 0.4964, 0.5394, 0.5105, 0.5393, 0.5095, 0.5445, 0.4995, 0.5443, 0.5005, 0.5444, 0.4993, 0.5443, 0.4994, 0.544, 0.4998, 0.5438, 0.4995, 0.5449, 0.4975, 0.5438, 0.4995, 0.5426, 0.499, 0.5438, 0.4965, 0.548, 0.5592, 0.5255, 0.5514, 0.5332, 0.5144, 0.5394, 0.5105, 0.5332, 0.5144, 0.5241, 0.5171, 0.5187, 0.501, 0.5266, 0.4961, 0.5675, 0.5935, 0.5684, 0.5908, 0.5813, 0.5849, 0.5855, 0.5935, 0.5397, 0.5783, 0.5166, 0.5672, 0.5255, 0.5514, 0.548, 0.5592, 0.5394, 0.5105, 0.5332, 0.5144, 0.5266, 0.4961, 0.5337, 0.4948, 0.5, 0.5517, 0.4906, 0.5392, 0.4969, 0.5333, 0.5078, 0.5427, 0.5255, 0.5514, 0.5078, 0.5427, 0.5241, 0.5171, 0.5332, 0.5144, 0.5684, 0.5908, 0.5693, 0.5875, 0.574, 0.5784, 0.5813, 0.5849, 0.5166, 0.5672, 0.5, 0.5517, 0.5078, 0.5427, 0.5255, 0.5514, 0.5662, 0.5838, 0.5626, 0.5843, 0.5606, 0.5797, 0.5674, 0.5776, 0.5241, 0.5171, 0.5067, 0.516, 0.5072, 0.5048, 0.5187, 0.501, 0.5078, 0.5427, 0.4969, 0.5333, 0.5067, 0.516, 0.5241, 0.5171, 0.5693, 0.5875, 0.5662, 0.5838, 0.5674, 0.5776, 0.574, 0.5784, 0.5626, 0.5843, 0.5567, 0.5859, 0.5533, 0.5838, 0.5606, 0.5797, 0.4906, 0.5392, 0.4796, 0.5258, 0.4853, 0.5208, 0.4969, 0.5333, 0.5067, 0.516, 0.4948, 0.5107, 0.4973, 0.5033, 0.5072, 0.5048, 0.4969, 0.5333, 0.4853, 0.5208, 0.4948, 0.5107, 0.5067, 0.516, 0.4712, 0.5071, 0.4675, 0.4996, 0.4693, 0.4989, 0.48, 0.5028, 0.4796, 0.5258, 0.4668, 0.5092, 0.4712, 0.5071, 0.4853, 0.5208, 0.4948, 0.5107, 0.48, 0.5028, 0.4815, 0.4981, 0.4973, 0.5033, 0.4853, 0.5208, 0.4712, 0.5071, 0.48, 0.5028, 0.4948, 0.5107, 0.4668, 0.4992, 0.469, 0.4977, 0.4693, 0.4989, 0.4675, 0.4996, 0.5567, 0.5859, 0.5526, 0.5884, 0.5518, 0.5882, 0.5533, 0.5838, 0.4668, 0.5092, 0.4668, 0.4992, 0.4675, 0.4996, 0.4712, 0.5071, 0.48, 0.5028, 0.4693, 0.4989, 0.469, 0.4977, 0.4815, 0.4981, 0.5469, 0.4991, 0.5443, 0.5005, 0.5444, 0.4993, 0.5451, 0.4986, 0.5394, 0.5105, 0.5443, 0.5005, 0.5469, 0.4991, 0.5515, 0.4994, 0.5515, 0.4994, 0.5469, 0.4991, 0.5451, 0.4986, 0.5449, 0.4975, 0.5443, 0.5005, 0.5445, 0.4995, 0.5443, 0.4994, 0.5444, 0.4993, 0.5428, 0.4965, 0.5414, 0.4976, 0.5383, 0.4955, 0.5433, 0.4945, 0.5426, 0.499, 0.5414, 0.4976, 0.5428, 0.4965, 0.5438, 0.4965, 0.5438, 0.4965, 0.5428, 0.4965, 0.5433, 0.4945, 0.5479, 0.4909, 0.5479, 0.4909, 0.5433, 0.4945, 0.5383, 0.4955, 0.5337, 0.4948, 0.5427, 0.4991, 0.5428, 0.5, 0.5397, 0.5007, 0.5334, 0.4954, 0.5334, 0.4954, 0.5368, 0.4969, 0.5413, 0.4983, 0.5427, 0.4991, 0.5445, 0.4995, 0.5444, 0.4996, 0.5443, 0.4995, 0.5443, 0.4994, 0.5383, 0.4955, 0.5386, 0.4957, 0.5334, 0.4954, 0.5337, 0.4948, 0.5337, 0.4948, 0.5334, 0.4954, 0.5393, 0.5095, 0.5394, 0.5105, 0.5414, 0.4976, 0.5416, 0.4975, 0.5386, 0.4957, 0.5383, 0.4955, 0.5426, 0.499, 0.5427, 0.4991, 0.5416, 0.4975, 0.5414, 0.4976, 0.5438, 0.4995, 0.544, 0.4998, 0.5427, 0.4991, 0.5426, 0.499, 0.6036, 0.5116, 0.599, 0.5084, 0.6026, 0.5032, 0.6075, 0.5044, 0.5443, 0.4994, 0.5443, 0.4995, 0.5442, 0.4996, 0.544, 0.4998, 0.544, 0.4998, 0.5442, 0.4996, 0.5442, 0.4998, 0.5393, 0.5095, 0.5393, 0.5095, 0.5442, 0.4998, 0.5444, 0.4996, 0.5445, 0.4995, 0.5803, 0.544, 0.5744, 0.5437, 0.5687, 0.5308, 0.5716, 0.5261, 0.544, 0.4998, 0.5441, 0.5002, 0.5428, 0.5, 0.5427, 0.4991, 0.5334, 0.4954, 0.5397, 0.5007, 0.5406, 0.5041, 0.5393, 0.5095, 0.5393, 0.5095, 0.5406, 0.5041, 0.5441, 0.5002, 0.544, 0.4998, 0.5029, 0.6082, 0.5017, 0.6008, 0.5055, 0.6, 0.5076, 0.6071, 0.5416, 0.4975, 0.5413, 0.4978, 0.5389, 0.4962, 0.5386, 0.4957, 0.5427, 0.4991, 0.5413, 0.4983, 0.5413, 0.4978, 0.5416, 0.4975, 0.5386, 0.4957, 0.5389, 0.4962, 0.5368, 0.4969, 0.5334, 0.4954, 0.5687, 0.5308, 0.5607, 0.5372, 0.5575, 0.5332, 0.5641, 0.5268, 0.5055, 0.6, 0.5024, 0.5939, 0.5109, 0.5864, 0.5166, 0.5939, 0.5744, 0.5437, 0.5668, 0.5463, 0.5607, 0.5372, 0.5687, 0.5308, 0.5716, 0.5261, 0.5687, 0.5308, 0.5641, 0.5268, 0.5648, 0.5209, 0.5738, 0.5189, 0.5768, 0.5138, 0.5831, 0.5143, 0.5825, 0.5206, 0.5806, 0.5524, 0.5753, 0.5497, 0.5744, 0.5437, 0.5803, 0.544, 0.5076, 0.6071, 0.5055, 0.6, 0.5166, 0.5939, 0.5204, 0.5979, 0.5825, 0.5206, 0.5831, 0.5143, 0.599, 0.5084, 0.6036, 0.5116, 0.4703, 0.6081, 0.4694, 0.6028, 0.4803, 0.5983, 0.4841, 0.6041, 0.5533, 0.5147, 0.5541, 0.5107, 0.5642, 0.5074, 0.5681, 0.5099, 0.5204, 0.5979, 0.5166, 0.5939, 0.5194, 0.5909, 0.5241, 0.5945, 0.5787, 0.5758, 0.5735, 0.5746, 0.5703, 0.5651, 0.5736, 0.5608, 0.467, 0.5941, 0.4668, 0.5912, 0.4764, 0.5921, 0.4773, 0.5931, 0.5607, 0.5372, 0.5581, 0.5394, 0.555, 0.5354, 0.5575, 0.5332, 0.5024, 0.5939, 0.5024, 0.5924, 0.5089, 0.5843, 0.5109, 0.5864, 0.4694, 0.6028, 0.467, 0.5941, 0.4773, 0.5931, 0.4803, 0.5983, 0.5753, 0.5497, 0.5697, 0.5506, 0.5668, 0.5463, 0.5744, 0.5437, 0.5166, 0.5939, 0.5109, 0.5864, 0.5129, 0.5834, 0.5194, 0.5909, 0.599, 0.5084, 0.5918, 0.5004, 0.5952, 0.4963, 0.6026, 0.5032, 0.5017, 0.6008, 0.4989, 0.5949, 0.5024, 0.5939, 0.5055, 0.6, 0.5768, 0.5138, 0.5766, 0.5085, 0.5812, 0.5066, 0.5831, 0.5143, 0.5831, 0.5143, 0.5812, 0.5066, 0.5918, 0.5004, 0.599, 0.5084, 0.5735, 0.5746, 0.5654, 0.5767, 0.5653, 0.5677, 0.5703, 0.5651, 0.5541, 0.5107, 0.5524, 0.503, 0.5618, 0.5029, 0.5642, 0.5074, 0.5089, 0.5843, 0.5064, 0.5835, 0.5074, 0.5805, 0.5103, 0.5813, 0.5687, 0.5511, 0.5657, 0.5511, 0.5636, 0.5473, 0.5654, 0.5469, 0.4668, 0.5912, 0.4682, 0.5891, 0.4768, 0.591, 0.4764, 0.5921, 0.5697, 0.5506, 0.5687, 0.5511, 0.5654, 0.5469, 0.5668, 0.5463, 0.5109, 0.5864, 0.5089, 0.5843, 0.5103, 0.5813, 0.5129, 0.5834, 0.5918, 0.5004, 0.5896, 0.4977, 0.5926, 0.4935, 0.5952, 0.4963, 0.4989, 0.5949, 0.499, 0.5935, 0.5024, 0.5924, 0.5024, 0.5939, 0.5766, 0.5085, 0.5755, 0.5072, 0.5804, 0.5057, 0.5812, 0.5066, 0.5812, 0.5066, 0.5804, 0.5057, 0.5896, 0.4977, 0.5918, 0.5004, 0.5654, 0.5767, 0.5628, 0.5774, 0.5642, 0.5671, 0.5653, 0.5677, 0.5524, 0.503, 0.5518, 0.5004, 0.5625, 0.502, 0.5618, 0.5029, 0.5668, 0.5463, 0.5654, 0.5469, 0.5581, 0.5394, 0.5607, 0.5372, 0.5874, 0.4959, 0.5857, 0.4953, 0.5868, 0.4922, 0.5888, 0.4923, 0.5064, 0.5835, 0.5042, 0.5824, 0.505, 0.58, 0.5074, 0.5805, 0.5657, 0.5511, 0.5636, 0.551, 0.562, 0.5478, 0.5636, 0.5473, 0.5896, 0.4977, 0.5874, 0.4959, 0.5888, 0.4923, 0.5926, 0.4935, 0.499, 0.5935, 0.498, 0.5927, 0.5009, 0.5917, 0.5024, 0.5924, 0.5755, 0.5072, 0.5757, 0.5047, 0.58, 0.5038, 0.5804, 0.5057, 0.5804, 0.5057, 0.58, 0.5038, 0.5874, 0.4959, 0.5896, 0.4977, 0.5628, 0.5774, 0.5598, 0.576, 0.5621, 0.568, 0.5642, 0.5671, 0.5518, 0.5004, 0.5533, 0.4978, 0.5615, 0.5005, 0.5625, 0.502, 0.5654, 0.5469, 0.5636, 0.5473, 0.5566, 0.5416, 0.5581, 0.5394, 0.5024, 0.5924, 0.5009, 0.5917, 0.5064, 0.5835, 0.5089, 0.5843, 0.5581, 0.5394, 0.5566, 0.5416, 0.5534, 0.5393, 0.555, 0.5354, 0.4976, 0.5904, 0.4966, 0.5892, 0.4987, 0.588, 0.4999, 0.5895, 0.5857, 0.4953, 0.5819, 0.4934, 0.5825, 0.4909, 0.5868, 0.4922, 0.5042, 0.5824, 0.5002, 0.5807, 0.5004, 0.5787, 0.505, 0.58, 0.498, 0.5927, 0.4976, 0.5904, 0.4999, 0.5895, 0.5009, 0.5917, 0.5757, 0.5047, 0.5761, 0.5029, 0.5797, 0.5021, 0.58, 0.5038, 0.58, 0.5038, 0.5797, 0.5021, 0.5857, 0.4953, 0.5874, 0.4959, 0.5598, 0.576, 0.5584, 0.5747, 0.5605, 0.5686, 0.5621, 0.568, 0.5533, 0.4978, 0.5546, 0.4968, 0.5609, 0.4991, 0.5615, 0.5005, 0.5636, 0.5473, 0.562, 0.5478, 0.5561, 0.5431, 0.5566, 0.5416, 0.5009, 0.5917, 0.4999, 0.5895, 0.5042, 0.5824, 0.5064, 0.5835, 0.5566, 0.5416, 0.5561, 0.5431, 0.5532, 0.5416, 0.5534, 0.5393, 0.4682, 0.5891, 0.4689, 0.587, 0.476, 0.5889, 0.4768, 0.591, 0.5792, 0.5002, 0.576, 0.4969, 0.5774, 0.4927, 0.5819, 0.4934, 0.5759, 0.5013, 0.5747, 0.4981, 0.576, 0.4969, 0.5792, 0.5002, 0.4966, 0.5892, 0.4933, 0.5858, 0.4944, 0.5846, 0.4987, 0.588, 0.5761, 0.5029, 0.5759, 0.5013, 0.5792, 0.5002, 0.5797, 0.5021, 0.5797, 0.5021, 0.5792, 0.5002, 0.5819, 0.4934, 0.5857, 0.4953, 0.5584, 0.5747, 0.5546, 0.5727, 0.5588, 0.5689, 0.5605, 0.5686, 0.5546, 0.4968, 0.5568, 0.4932, 0.5606, 0.4977, 0.5609, 0.4991, 0.562, 0.5478, 0.5602, 0.5486, 0.5542, 0.5465, 0.5561, 0.5431, 0.4999, 0.5895, 0.4987, 0.588, 0.5002, 0.5807, 0.5042, 0.5824, 0.5561, 0.5431, 0.5542, 0.5465, 0.5518, 0.5457, 0.5532, 0.5416, 0.4689, 0.587, 0.471, 0.5827, 0.4757, 0.5873, 0.476, 0.5889, 0.5636, 0.551, 0.5619, 0.5515, 0.5602, 0.5486, 0.562, 0.5478, 0.553, 0.5679, 0.552, 0.564, 0.5545, 0.5638, 0.5563, 0.5664, 0.576, 0.4969, 0.5733, 0.4948, 0.5737, 0.4921, 0.5774, 0.4927, 0.5747, 0.4981, 0.5726, 0.4958, 0.5733, 0.4948, 0.576, 0.4969, 0.5546, 0.5727, 0.553, 0.5679, 0.5563, 0.5664, 0.5588, 0.5689, 0.5568, 0.4932, 0.5615, 0.492, 0.5628, 0.4955, 0.5606, 0.4977, 0.5602, 0.5486, 0.5573, 0.552, 0.5535, 0.5509, 0.5542, 0.5465, 0.4987, 0.588, 0.4944, 0.5846, 0.495, 0.5799, 0.5002, 0.5807, 0.5542, 0.5465, 0.5535, 0.5509, 0.5518, 0.5508, 0.5518, 0.5457, 0.471, 0.5827, 0.4757, 0.5799, 0.4776, 0.5836, 0.4757, 0.5873, 0.5619, 0.5515, 0.5587, 0.5533, 0.5573, 0.552, 0.5602, 0.5486, 0.5002, 0.5807, 0.495, 0.5799, 0.495, 0.5786, 0.5004, 0.5787, 0.5819, 0.4934, 0.5774, 0.4927, 0.5776, 0.491, 0.5825, 0.4909, 0.5652, 0.4912, 0.5678, 0.4916, 0.5675, 0.4932, 0.5653, 0.4939, 0.552, 0.564, 0.5522, 0.5612, 0.5538, 0.5614, 0.5545, 0.5638, 0.5733, 0.4948, 0.5712, 0.4938, 0.5713, 0.4921, 0.5737, 0.4921, 0.5615, 0.492, 0.5652, 0.4912, 0.5653, 0.4939, 0.5628, 0.4955, 0.5573, 0.552, 0.5554, 0.5549, 0.553, 0.5547, 0.5535, 0.5509, 0.4944, 0.5846, 0.4916, 0.5829, 0.4905, 0.5798, 0.495, 0.5799, 0.5535, 0.5509, 0.553, 0.5547, 0.5518, 0.5548, 0.5518, 0.5508, 0.4757, 0.5799, 0.4799, 0.5789, 0.4794, 0.5818, 0.4776, 0.5836, 0.5587, 0.5533, 0.5564, 0.5557, 0.5554, 0.5549, 0.5573, 0.552, 0.495, 0.5799, 0.4905, 0.5798, 0.4905, 0.5788, 0.495, 0.5786, 0.5774, 0.4927, 0.5737, 0.4921, 0.5737, 0.4909, 0.5776, 0.491, 0.4933, 0.5858, 0.4912, 0.5839, 0.4916, 0.5829, 0.4944, 0.5846, 0.4882, 0.5817, 0.4855, 0.5812, 0.4856, 0.5807, 0.488, 0.5797, 0.5545, 0.5574, 0.5535, 0.559, 0.5531, 0.559, 0.5528, 0.5573, 0.5678, 0.4916, 0.5697, 0.4924, 0.5695, 0.493, 0.5675, 0.4932, 0.5554, 0.5549, 0.5545, 0.5574, 0.5528, 0.5573, 0.553, 0.5547, 0.4916, 0.5829, 0.4882, 0.5817, 0.488, 0.5797, 0.4905, 0.5798, 0.553, 0.5547, 0.5528, 0.5573, 0.5521, 0.5576, 0.5518, 0.5548, 0.4799, 0.5789, 0.4826, 0.5786, 0.4822, 0.5804, 0.4794, 0.5818, 0.5564, 0.5557, 0.5551, 0.558, 0.5545, 0.5574, 0.5554, 0.5549, 0.4905, 0.5798, 0.488, 0.5797, 0.488, 0.5792, 0.4905, 0.5788, 0.5737, 0.4921, 0.5713, 0.4921, 0.5711, 0.4914, 0.5737, 0.4909, 0.4912, 0.5839, 0.488, 0.5823, 0.4882, 0.5817, 0.4916, 0.5829, 0.5726, 0.4958, 0.5708, 0.4943, 0.5712, 0.4938, 0.5733, 0.4948, 0.553, 0.5592, 0.5531, 0.559, 0.5535, 0.559, 0.5536, 0.5593, 0.5699, 0.4925, 0.5698, 0.4929, 0.5695, 0.493, 0.5697, 0.4924, 0.4855, 0.5812, 0.4853, 0.5813, 0.4854, 0.5806, 0.4856, 0.5807, 0.5528, 0.5573, 0.5531, 0.559, 0.553, 0.5592, 0.5521, 0.5576, 0.4826, 0.5786, 0.4854, 0.5806, 0.4853, 0.5813, 0.4822, 0.5804, 0.5551, 0.558, 0.5536, 0.5593, 0.5535, 0.559, 0.5545, 0.5574, 0.488, 0.5797, 0.4856, 0.5807, 0.4854, 0.5806, 0.488, 0.5792, 0.5713, 0.4921, 0.5699, 0.4925, 0.5697, 0.4924, 0.5711, 0.4914, 0.488, 0.5823, 0.4853, 0.5813, 0.4855, 0.5812, 0.4882, 0.5817, 0.5708, 0.4943, 0.5695, 0.493, 0.5698, 0.4929, 0.5712, 0.4938, 0.5712, 0.4938, 0.5698, 0.4929, 0.5699, 0.4925, 0.5713, 0.4921, 0.5522, 0.5612, 0.553, 0.5592, 0.5536, 0.5593, 0.5538, 0.5614, 0.4552, 0.6912, 0.4552, 0.5477, 0.4655, 0.5499, 0.4656, 0.6973, 0.5109, 0.1688, 0.488, 0.1716, 0.4157, 0.1405, 0.4193, 0.1288, 0.4034, 0.1556, 0.4215, 0.1673, 0.4156, 0.182, 0.3929, 0.1934, 0.488, 0.1716, 0.4674, 0.1754, 0.4215, 0.1673, 0.4034, 0.1556, 0.4157, 0.1405, 0.3017, 0.1668, 0.4045, 0.2304, 0.4269, 0.2729, 0.3414, 0.2458, 0.4554, 0.7421, 0.4552, 0.6912, 0.4656, 0.6973, 0.4657, 0.7422, 0.4008, 0.217, 0.3929, 0.1934, 0.4156, 0.182, 0.4533, 0.2052, 0.4657, 0.2223, 0.4045, 0.2304, 0.4008, 0.217, 0.4657, 0.2223, 0.4924, 0.2423, 0.4045, 0.2304, 0.4924, 0.2423, 0.671, 0.3159, 0.4269, 0.2729, 0.3629, 0.743, 0.438, 0.6817, 0.4552, 0.6912, 0.4554, 0.7421, 0.3629, 0.743, 0.4554, 0.7421, 0.4533, 0.9303, 0.418, 0.932, 0.438, 0.6817, 0.2823, 0.5108, 0.4552, 0.5477, 0.4552, 0.6912, 0.2823, 0.5108, 0.4257, 0.5092, 0.4558, 0.4961, 0.4552, 0.5477, 0.4665, 0.9297, 0.4533, 0.9303, 0.418, 0.932, 0.4419, 0.9576, 0.4622, 0.9593, 0.3017, 0.1668, 0.235, 0.08623, 0.07048, 0.2307, 0.2441, 0.3732, 0.4622, 0.9593, 0.4419, 0.9576, 0.4532, 0.9767, 0.459, 0.9777, 0.1964, 0.07587, 0.235, 0.08623, 0.222, 0.04302, 0.1957, 0.04291, 0.2037, 0.02375, 0.2242, 0.02065, 0.2254, 0.009468, 0.2103, 0.01257, 0.1957, 0.04291, 0.222, 0.04302, 0.2242, 0.02065, 0.2037, 0.02375, 0.2348, 0.0001292, 0.2158, 0.004572, 0.2103, 0.01257, 0.2254, 0.009468, 0.459, 0.9777, 0.4532, 0.9767, 0.4514, 0.9908, 0.456, 0.9999, 0.2407, 0.3885, 0.2441, 0.3732, 0.1982, 0.3764, 0.1997, 0.3937, 0.418, 0.932, 0.3629, 0.743, 0.2082, 0.7715, 0.2192, 0.9619, 0.3414, 0.2458, 0.3017, 0.1668, 0.2441, 0.3732, 0.2407, 0.3885, 0.235, 0.08623, 0.1964, 0.07587, 0.03014, 0.2175, 0.07048, 0.2307, 0.1982, 0.3764, 0.03418, 0.2903, 0.009537, 0.4126, 0.06044, 0.4716, 0.07048, 0.2307, 0.03014, 0.2175, 0.0001292, 0.2801, 0.03418, 0.2903, 0.2192, 0.9619, 0.2082, 0.7715, 0.1757, 0.795, 0.1489, 0.9821, 0.2441, 0.3732, 0.07048, 0.2307, 0.03418, 0.2903, 0.1982, 0.3764, 0.05599, 0.4907, 0.06044, 0.4716, 0.009537, 0.4126, 0.0001292, 0.4245, 0.1997, 0.3937, 0.1982, 0.3764, 0.06044, 0.4716, 0.05599, 0.4907, 0.03418, 0.2903, 0.0001292, 0.2801, 0.0001292, 0.4245, 0.009537, 0.4126, 0.1489, 0.9821, 0.1757, 0.795, 0.0001292, 0.799, 0.004056, 0.8888, 0.4924, 0.2423, 0.671, 0.3159, 0.6273, 0.2051, 0.623, 0.1991, 0.5109, 0.1688, 0.4924, 0.2423, 0.623, 0.1991, 0.638, 0.1641, 0.3017, 0.1668, 0.323, 0.0773, 0.2637, 0.04824, 0.235, 0.08623, 0.4554, 0.7421, 0.4533, 0.9303, 0.4665, 0.9297, 0.4657, 0.7422, 0.235, 0.08623, 0.2637, 0.04824, 0.2418, 0.0258, 0.222, 0.04302, 0.222, 0.04302, 0.2418, 0.0258, 0.2346, 0.01418, 0.2242, 0.02065, 0.2242, 0.02065, 0.2346, 0.01418, 0.2348, 0.0001292, 0.2254, 0.009468, 0.623, 0.1991, 0.6273, 0.2051, 0.6517, 0.1837, 0.66, 0.1727, 0.638, 0.1641, 0.4552, 0.5477, 0.4655, 0.5499, 0.4665, 0.4909, 0.4558, 0.4961, 0.4193, 0.1288, 0.323, 0.0773, 0.3771, 0.1235, 0.4157, 0.1405, 0.3517, 0.1729, 0.4008, 0.217, 0.3929, 0.1934, 0.3017, 0.1668, 0.4045, 0.2304, 0.4008, 0.217, 0.3517, 0.1729, 0.323, 0.0773, 0.3017, 0.1668, 0.3517, 0.1729, 0.3771, 0.1235, 0.4924, 0.2423, 0.5109, 0.1688, 0.488, 0.1716, 0.4657, 0.2223, 0.4156, 0.182, 0.4533, 0.2052, 0.4449, 0.1883, 0.4304, 0.1839, 0.3771, 0.1235, 0.3517, 0.1729, 0.3929, 0.1934, 0.4034, 0.1556, 0.4657, 0.2223, 0.488, 0.1716, 0.4674, 0.1754, 0.4533, 0.2052, 0.4157, 0.1405, 0.3771, 0.1235, 0.4034, 0.1556, 0.448, 0.1838, 0.4336, 0.176, 0.4366, 0.1808, 0.4407, 0.1825, 0.4215, 0.1673, 0.4156, 0.182, 0.4304, 0.1839, 0.4336, 0.176, 0.4533, 0.2052, 0.4674, 0.1754, 0.448, 0.1838, 0.4449, 0.1883, 0.4674, 0.1754, 0.4215, 0.1673, 0.4336, 0.176, 0.448, 0.1838, 0.5463, 0.4958, 0.5462, 0.4958, 0.5461, 0.4958, 0.5462, 0.4958, 0.4304, 0.1839, 0.4449, 0.1883, 0.4401, 0.1844, 0.4363, 0.1827, 0.4336, 0.176, 0.4304, 0.1839, 0.4363, 0.1827, 0.4366, 0.1808, 0.4449, 0.1883, 0.448, 0.1838, 0.4407, 0.1825, 0.4401, 0.1844, 0.5462, 0.4958, 0.5461, 0.4958, 0.546, 0.4958, 0.5461, 0.4959, 0.5462, 0.4958, 0.5461, 0.4958, 0.546, 0.4958, 0.5461, 0.4958, 0.5461, 0.4958, 0.5463, 0.4958, 0.5462, 0.4958, 0.546, 0.4958, 0.5461, 0.4958, 0.5461, 0.4958, 0.546, 0.4958, 0.546, 0.4958, 0.5459, 0.4958, 0.546, 0.4958, 0.5451, 0.4961, 0.5453, 0.4964, 0.5461, 0.4958, 0.546, 0.4958, 0.5459, 0.4958, 0.546, 0.4958, 0.546, 0.4958, 0.5462, 0.4958, 0.5461, 0.4959, 0.546, 0.4958, 0.546, 0.4958, 0.546, 0.4958, 0.546, 0.4958, 0.5459, 0.4958, 0.5451, 0.4961, 0.5459, 0.4955, 0.5479, 0.4909, 0.5438, 0.4965, 0.5461, 0.4959, 0.546, 0.4958, 0.5459, 0.4958, 0.5459, 0.4955, 0.546, 0.4958, 0.5459, 0.4958, 0.5453, 0.4964, 0.5459, 0.4958, 0.546, 0.4958, 0.5461, 0.4959, 0.5459, 0.4955, 0.5451, 0.4961, 0.5449, 0.4975, 0.5438, 0.4995, 0.5444, 0.4993, 0.5451, 0.4986, 0.5453, 0.4964, 0.5451, 0.4961, 0.5438, 0.4965, 0.5449, 0.4975, 0.5459, 0.4955, 0.5459, 0.4958, 0.5515, 0.4994, 0.5479, 0.4909, 0.5459, 0.4958, 0.5453, 0.4964, 0.5449, 0.4975, 0.5515, 0.4994, 0.5394, 0.5105, 0.5443, 0.5005, 0.5445, 0.4995, 0.5393, 0.5095, 0.5444, 0.4993, 0.5438, 0.4995, 0.544, 0.4998, 0.5443, 0.4994, 0.5449, 0.4975, 0.5438, 0.4965, 0.5426, 0.499, 0.5438, 0.4995, 0.548, 0.5592, 0.5394, 0.5105, 0.5332, 0.5144, 0.5255, 0.5514, 0.5332, 0.5144, 0.5266, 0.4961, 0.5187, 0.501, 0.5241, 0.5171, 0.5675, 0.5935, 0.5855, 0.5935, 0.5813, 0.5849, 0.5684, 0.5908, 0.5397, 0.5783, 0.548, 0.5592, 0.5255, 0.5514, 0.5166, 0.5672, 0.5394, 0.5105, 0.5337, 0.4948, 0.5266, 0.4961, 0.5332, 0.5144, 0.5, 0.5517, 0.5078, 0.5427, 0.4969, 0.5333, 0.4906, 0.5392, 0.5255, 0.5514, 0.5332, 0.5144, 0.5241, 0.5171, 0.5078, 0.5427, 0.5684, 0.5908, 0.5813, 0.5849, 0.574, 0.5784, 0.5693, 0.5875, 0.5166, 0.5672, 0.5255, 0.5514, 0.5078, 0.5427, 0.5, 0.5517, 0.5662, 0.5838, 0.5674, 0.5776, 0.5606, 0.5797, 0.5626, 0.5843, 0.5241, 0.5171, 0.5187, 0.501, 0.5072, 0.5048, 0.5067, 0.516, 0.5078, 0.5427, 0.5241, 0.5171, 0.5067, 0.516, 0.4969, 0.5333, 0.5693, 0.5875, 0.574, 0.5784, 0.5674, 0.5776, 0.5662, 0.5838, 0.5626, 0.5843, 0.5606, 0.5797, 0.5533, 0.5838, 0.5567, 0.5859, 0.4906, 0.5392, 0.4969, 0.5333, 0.4853, 0.5208, 0.4796, 0.5258, 0.5067, 0.516, 0.5072, 0.5048, 0.4973, 0.5033, 0.4948, 0.5107, 0.4969, 0.5333, 0.5067, 0.516, 0.4948, 0.5107, 0.4853, 0.5208, 0.4712, 0.5071, 0.48, 0.5028, 0.4693, 0.4989, 0.4675, 0.4996, 0.4796, 0.5258, 0.4853, 0.5208, 0.4712, 0.5071, 0.4668, 0.5092, 0.4948, 0.5107, 0.4973, 0.5033, 0.4815, 0.4981, 0.48, 0.5028, 0.4853, 0.5208, 0.4948, 0.5107, 0.48, 0.5028, 0.4712, 0.5071, 0.4668, 0.4992, 0.4675, 0.4996, 0.4693, 0.4989, 0.469, 0.4977, 0.5567, 0.5859, 0.5533, 0.5838, 0.5518, 0.5882, 0.5526, 0.5884, 0.4668, 0.5092, 0.4712, 0.5071, 0.4675, 0.4996, 0.4668, 0.4992, 0.48, 0.5028, 0.4815, 0.4981, 0.469, 0.4977, 0.4693, 0.4989, 0.5469, 0.4991, 0.5451, 0.4986, 0.5444, 0.4993, 0.5443, 0.5005, 0.5394, 0.5105, 0.5515, 0.4994, 0.5469, 0.4991, 0.5443, 0.5005, 0.5515, 0.4994, 0.5449, 0.4975, 0.5451, 0.4986, 0.5469, 0.4991, 0.5443, 0.5005, 0.5444, 0.4993, 0.5443, 0.4994, 0.5445, 0.4995, 0.5428, 0.4965, 0.5433, 0.4945, 0.5383, 0.4955, 0.5414, 0.4976, 0.5426, 0.499, 0.5438, 0.4965, 0.5428, 0.4965, 0.5414, 0.4976, 0.5438, 0.4965, 0.5479, 0.4909, 0.5433, 0.4945, 0.5428, 0.4965, 0.5479, 0.4909, 0.5337, 0.4948, 0.5383, 0.4955, 0.5433, 0.4945, 0.5427, 0.4991, 0.5334, 0.4954, 0.5397, 0.5007, 0.5428, 0.5, 0.5334, 0.4954, 0.5427, 0.4991, 0.5413, 0.4983, 0.5368, 0.4969, 0.5445, 0.4995, 0.5443, 0.4994, 0.5443, 0.4995, 0.5444, 0.4996, 0.5383, 0.4955, 0.5337, 0.4948, 0.5334, 0.4954, 0.5386, 0.4957, 0.5337, 0.4948, 0.5394, 0.5105, 0.5393, 0.5095, 0.5334, 0.4954, 0.5414, 0.4976, 0.5383, 0.4955, 0.5386, 0.4957, 0.5416, 0.4975, 0.5426, 0.499, 0.5414, 0.4976, 0.5416, 0.4975, 0.5427, 0.4991, 0.5438, 0.4995, 0.5426, 0.499, 0.5427, 0.4991, 0.544, 0.4998, 0.6036, 0.5116, 0.6075, 0.5044, 0.6026, 0.5032, 0.599, 0.5084, 0.5443, 0.4994, 0.544, 0.4998, 0.5442, 0.4996, 0.5443, 0.4995, 0.544, 0.4998, 0.5393, 0.5095, 0.5442, 0.4998, 0.5442, 0.4996, 0.5393, 0.5095, 0.5445, 0.4995, 0.5444, 0.4996, 0.5442, 0.4998, 0.5803, 0.544, 0.5716, 0.5261, 0.5687, 0.5308, 0.5744, 0.5437, 0.544, 0.4998, 0.5427, 0.4991, 0.5428, 0.5, 0.5441, 0.5002, 0.5334, 0.4954, 0.5393, 0.5095, 0.5406, 0.5041, 0.5397, 0.5007, 0.5393, 0.5095, 0.544, 0.4998, 0.5441, 0.5002, 0.5406, 0.5041, 0.5029, 0.6082, 0.5076, 0.6071, 0.5055, 0.6, 0.5017, 0.6008, 0.5416, 0.4975, 0.5386, 0.4957, 0.5389, 0.4962, 0.5413, 0.4978, 0.5427, 0.4991, 0.5416, 0.4975, 0.5413, 0.4978, 0.5413, 0.4983, 0.5386, 0.4957, 0.5334, 0.4954, 0.5368, 0.4969, 0.5389, 0.4962, 0.5687, 0.5308, 0.5641, 0.5268, 0.5575, 0.5332, 0.5607, 0.5372, 0.5055, 0.6, 0.5166, 0.5939, 0.5109, 0.5864, 0.5024, 0.5939, 0.5744, 0.5437, 0.5687, 0.5308, 0.5607, 0.5372, 0.5668, 0.5463, 0.5716, 0.5261, 0.5648, 0.5209, 0.5641, 0.5268, 0.5687, 0.5308, 0.5738, 0.5189, 0.5825, 0.5206, 0.5831, 0.5143, 0.5768, 0.5138, 0.5806, 0.5524, 0.5803, 0.544, 0.5744, 0.5437, 0.5753, 0.5497, 0.5076, 0.6071, 0.5204, 0.5979, 0.5166, 0.5939, 0.5055, 0.6, 0.5825, 0.5206, 0.6036, 0.5116, 0.599, 0.5084, 0.5831, 0.5143, 0.4703, 0.6081, 0.4841, 0.6041, 0.4803, 0.5983, 0.4694, 0.6028, 0.5533, 0.5147, 0.5681, 0.5099, 0.5642, 0.5074, 0.5541, 0.5107, 0.5204, 0.5979, 0.5241, 0.5945, 0.5194, 0.5909, 0.5166, 0.5939, 0.5787, 0.5758, 0.5736, 0.5608, 0.5703, 0.5651, 0.5735, 0.5746, 0.467, 0.5941, 0.4773, 0.5931, 0.4764, 0.5921, 0.4668, 0.5912, 0.5607, 0.5372, 0.5575, 0.5332, 0.555, 0.5354, 0.5581, 0.5394, 0.5024, 0.5939, 0.5109, 0.5864, 0.5089, 0.5843, 0.5024, 0.5924, 0.4694, 0.6028, 0.4803, 0.5983, 0.4773, 0.5931, 0.467, 0.5941, 0.5753, 0.5497, 0.5744, 0.5437, 0.5668, 0.5463, 0.5697, 0.5506, 0.5166, 0.5939, 0.5194, 0.5909, 0.5129, 0.5834, 0.5109, 0.5864, 0.599, 0.5084, 0.6026, 0.5032, 0.5952, 0.4963, 0.5918, 0.5004, 0.5017, 0.6008, 0.5055, 0.6, 0.5024, 0.5939, 0.4989, 0.5949, 0.5768, 0.5138, 0.5831, 0.5143, 0.5812, 0.5066, 0.5766, 0.5085, 0.5831, 0.5143, 0.599, 0.5084, 0.5918, 0.5004, 0.5812, 0.5066, 0.5735, 0.5746, 0.5703, 0.5651, 0.5653, 0.5677, 0.5654, 0.5767, 0.5541, 0.5107, 0.5642, 0.5074, 0.5618, 0.5029, 0.5524, 0.503, 0.5089, 0.5843, 0.5103, 0.5813, 0.5074, 0.5805, 0.5064, 0.5835, 0.5687, 0.5511, 0.5654, 0.5469, 0.5636, 0.5473, 0.5657, 0.5511, 0.4668, 0.5912, 0.4764, 0.5921, 0.4768, 0.591, 0.4682, 0.5891, 0.5697, 0.5506, 0.5668, 0.5463, 0.5654, 0.5469, 0.5687, 0.5511, 0.5109, 0.5864, 0.5129, 0.5834, 0.5103, 0.5813, 0.5089, 0.5843, 0.5918, 0.5004, 0.5952, 0.4963, 0.5926, 0.4935, 0.5896, 0.4977, 0.4989, 0.5949, 0.5024, 0.5939, 0.5024, 0.5924, 0.499, 0.5935, 0.5766, 0.5085, 0.5812, 0.5066, 0.5804, 0.5057, 0.5755, 0.5072, 0.5812, 0.5066, 0.5918, 0.5004, 0.5896, 0.4977, 0.5804, 0.5057, 0.5654, 0.5767, 0.5653, 0.5677, 0.5642, 0.5671, 0.5628, 0.5774, 0.5524, 0.503, 0.5618, 0.5029, 0.5625, 0.502, 0.5518, 0.5004, 0.5668, 0.5463, 0.5607, 0.5372, 0.5581, 0.5394, 0.5654, 0.5469, 0.5874, 0.4959, 0.5888, 0.4923, 0.5868, 0.4922, 0.5857, 0.4953, 0.5064, 0.5835, 0.5074, 0.5805, 0.505, 0.58, 0.5042, 0.5824, 0.5657, 0.5511, 0.5636, 0.5473, 0.562, 0.5478, 0.5636, 0.551, 0.5896, 0.4977, 0.5926, 0.4935, 0.5888, 0.4923, 0.5874, 0.4959, 0.499, 0.5935, 0.5024, 0.5924, 0.5009, 0.5917, 0.498, 0.5927, 0.5755, 0.5072, 0.5804, 0.5057, 0.58, 0.5038, 0.5757, 0.5047, 0.5804, 0.5057, 0.5896, 0.4977, 0.5874, 0.4959, 0.58, 0.5038, 0.5628, 0.5774, 0.5642, 0.5671, 0.5621, 0.568, 0.5598, 0.576, 0.5518, 0.5004, 0.5625, 0.502, 0.5615, 0.5005, 0.5533, 0.4978, 0.5654, 0.5469, 0.5581, 0.5394, 0.5566, 0.5416, 0.5636, 0.5473, 0.5024, 0.5924, 0.5089, 0.5843, 0.5064, 0.5835, 0.5009, 0.5917, 0.5581, 0.5394, 0.555, 0.5354, 0.5534, 0.5393, 0.5566, 0.5416, 0.4976, 0.5904, 0.4999, 0.5895, 0.4987, 0.588, 0.4966, 0.5892, 0.5857, 0.4953, 0.5868, 0.4922, 0.5825, 0.4909, 0.5819, 0.4934, 0.5042, 0.5824, 0.505, 0.58, 0.5004, 0.5787, 0.5002, 0.5807, 0.498, 0.5927, 0.5009, 0.5917, 0.4999, 0.5895, 0.4976, 0.5904, 0.5757, 0.5047, 0.58, 0.5038, 0.5797, 0.5021, 0.5761, 0.5029, 0.58, 0.5038, 0.5874, 0.4959, 0.5857, 0.4953, 0.5797, 0.5021, 0.5598, 0.576, 0.5621, 0.568, 0.5605, 0.5686, 0.5584, 0.5747, 0.5533, 0.4978, 0.5615, 0.5005, 0.5609, 0.4991, 0.5546, 0.4968, 0.5636, 0.5473, 0.5566, 0.5416, 0.5561, 0.5431, 0.562, 0.5478, 0.5009, 0.5917, 0.5064, 0.5835, 0.5042, 0.5824, 0.4999, 0.5895, 0.5566, 0.5416, 0.5534, 0.5393, 0.5532, 0.5416, 0.5561, 0.5431, 0.4682, 0.5891, 0.4768, 0.591, 0.476, 0.5889, 0.4689, 0.587, 0.5792, 0.5002, 0.5819, 0.4934, 0.5774, 0.4927, 0.576, 0.4969, 0.5759, 0.5013, 0.5792, 0.5002, 0.576, 0.4969, 0.5747, 0.4981, 0.4966, 0.5892, 0.4987, 0.588, 0.4944, 0.5846, 0.4933, 0.5858, 0.5761, 0.5029, 0.5797, 0.5021, 0.5792, 0.5002, 0.5759, 0.5013, 0.5797, 0.5021, 0.5857, 0.4953, 0.5819, 0.4934, 0.5792, 0.5002, 0.5584, 0.5747, 0.5605, 0.5686, 0.5588, 0.5689, 0.5546, 0.5727, 0.5546, 0.4968, 0.5609, 0.4991, 0.5606, 0.4977, 0.5568, 0.4932, 0.562, 0.5478, 0.5561, 0.5431, 0.5542, 0.5465, 0.5602, 0.5486, 0.4999, 0.5895, 0.5042, 0.5824, 0.5002, 0.5807, 0.4987, 0.588, 0.5561, 0.5431, 0.5532, 0.5416, 0.5518, 0.5457, 0.5542, 0.5465, 0.4689, 0.587, 0.476, 0.5889, 0.4757, 0.5873, 0.471, 0.5827, 0.5636, 0.551, 0.562, 0.5478, 0.5602, 0.5486, 0.5619, 0.5515, 0.553, 0.5679, 0.5563, 0.5664, 0.5545, 0.5638, 0.552, 0.564, 0.576, 0.4969, 0.5774, 0.4927, 0.5737, 0.4921, 0.5733, 0.4948, 0.5747, 0.4981, 0.576, 0.4969, 0.5733, 0.4948, 0.5726, 0.4958, 0.5546, 0.5727, 0.5588, 0.5689, 0.5563, 0.5664, 0.553, 0.5679, 0.5568, 0.4932, 0.5606, 0.4977, 0.5628, 0.4955, 0.5615, 0.492, 0.5602, 0.5486, 0.5542, 0.5465, 0.5535, 0.5509, 0.5573, 0.552, 0.4987, 0.588, 0.5002, 0.5807, 0.495, 0.5799, 0.4944, 0.5846, 0.5542, 0.5465, 0.5518, 0.5457, 0.5518, 0.5508, 0.5535, 0.5509, 0.471, 0.5827, 0.4757, 0.5873, 0.4776, 0.5836, 0.4757, 0.5799, 0.5619, 0.5515, 0.5602, 0.5486, 0.5573, 0.552, 0.5587, 0.5533, 0.5002, 0.5807, 0.5004, 0.5787, 0.495, 0.5786, 0.495, 0.5799, 0.5819, 0.4934, 0.5825, 0.4909, 0.5776, 0.491, 0.5774, 0.4927, 0.5652, 0.4912, 0.5653, 0.4939, 0.5675, 0.4932, 0.5678, 0.4916, 0.552, 0.564, 0.5545, 0.5638, 0.5538, 0.5614, 0.5522, 0.5612, 0.5733, 0.4948, 0.5737, 0.4921, 0.5713, 0.4921, 0.5712, 0.4938, 0.5615, 0.492, 0.5628, 0.4955, 0.5653, 0.4939, 0.5652, 0.4912, 0.5573, 0.552, 0.5535, 0.5509, 0.553, 0.5547, 0.5554, 0.5549, 0.4944, 0.5846, 0.495, 0.5799, 0.4905, 0.5798, 0.4916, 0.5829, 0.5535, 0.5509, 0.5518, 0.5508, 0.5518, 0.5548, 0.553, 0.5547, 0.4757, 0.5799, 0.4776, 0.5836, 0.4794, 0.5818, 0.4799, 0.5789, 0.5587, 0.5533, 0.5573, 0.552, 0.5554, 0.5549, 0.5564, 0.5557, 0.495, 0.5799, 0.495, 0.5786, 0.4905, 0.5788, 0.4905, 0.5798, 0.5774, 0.4927, 0.5776, 0.491, 0.5737, 0.4909, 0.5737, 0.4921, 0.4933, 0.5858, 0.4944, 0.5846, 0.4916, 0.5829, 0.4912, 0.5839, 0.4882, 0.5817, 0.488, 0.5797, 0.4856, 0.5807, 0.4855, 0.5812, 0.5545, 0.5574, 0.5528, 0.5573, 0.5531, 0.559, 0.5535, 0.559, 0.5678, 0.4916, 0.5675, 0.4932, 0.5695, 0.493, 0.5697, 0.4924, 0.5554, 0.5549, 0.553, 0.5547, 0.5528, 0.5573, 0.5545, 0.5574, 0.4916, 0.5829, 0.4905, 0.5798, 0.488, 0.5797, 0.4882, 0.5817, 0.553, 0.5547, 0.5518, 0.5548, 0.5521, 0.5576, 0.5528, 0.5573, 0.4799, 0.5789, 0.4794, 0.5818, 0.4822, 0.5804, 0.4826, 0.5786, 0.5564, 0.5557, 0.5554, 0.5549, 0.5545, 0.5574, 0.5551, 0.558, 0.4905, 0.5798, 0.4905, 0.5788, 0.488, 0.5792, 0.488, 0.5797, 0.5737, 0.4921, 0.5737, 0.4909, 0.5711, 0.4914, 0.5713, 0.4921, 0.4912, 0.5839, 0.4916, 0.5829, 0.4882, 0.5817, 0.488, 0.5823, 0.5726, 0.4958, 0.5733, 0.4948, 0.5712, 0.4938, 0.5708, 0.4943, 0.553, 0.5592, 0.5536, 0.5593, 0.5535, 0.559, 0.5531, 0.559, 0.5699, 0.4925, 0.5697, 0.4924, 0.5695, 0.493, 0.5698, 0.4929, 0.4855, 0.5812, 0.4856, 0.5807, 0.4854, 0.5806, 0.4853, 0.5813, 0.5528, 0.5573, 0.5521, 0.5576, 0.553, 0.5592, 0.5531, 0.559, 0.4826, 0.5786, 0.4822, 0.5804, 0.4853, 0.5813, 0.4854, 0.5806, 0.5551, 0.558, 0.5545, 0.5574, 0.5535, 0.559, 0.5536, 0.5593, 0.488, 0.5797, 0.488, 0.5792, 0.4854, 0.5806, 0.4856, 0.5807, 0.5713, 0.4921, 0.5711, 0.4914, 0.5697, 0.4924, 0.5699, 0.4925, 0.488, 0.5823, 0.4882, 0.5817, 0.4855, 0.5812, 0.4853, 0.5813, 0.5708, 0.4943, 0.5712, 0.4938, 0.5698, 0.4929, 0.5695, 0.493, 0.5712, 0.4938, 0.5713, 0.4921, 0.5699, 0.4925, 0.5698, 0.4929, 0.5522, 0.5612, 0.5538, 0.5614, 0.5536, 0.5593, 0.553, 0.5592, 0.4552, 0.6912, 0.4656, 0.6973, 0.4655, 0.5499, 0.4552, 0.5477, 0.5109, 0.1688, 0.4193, 0.1288, 0.4157, 0.1405, 0.488, 0.1716, 0.4034, 0.1556, 0.3929, 0.1934, 0.4156, 0.182, 0.4215, 0.1673, 0.488, 0.1716, 0.4157, 0.1405, 0.4034, 0.1556, 0.4215, 0.1673, 0.4674, 0.1754, 0.3017, 0.1668, 0.3414, 0.2458, 0.4269, 0.2729, 0.4045, 0.2304, 0.4554, 0.7421, 0.4657, 0.7422, 0.4656, 0.6973, 0.4552, 0.6912, 0.4008, 0.217, 0.4657, 0.2223, 0.4533, 0.2052, 0.4156, 0.182, 0.3929, 0.1934, 0.4045, 0.2304, 0.4924, 0.2423, 0.4657, 0.2223, 0.4008, 0.217, 0.4045, 0.2304, 0.4269, 0.2729, 0.671, 0.3159, 0.4924, 0.2423, 0.3629, 0.743, 0.4554, 0.7421, 0.4552, 0.6912, 0.438, 0.6817, 0.3629, 0.743, 0.418, 0.932, 0.4533, 0.9303, 0.4554, 0.7421, 0.438, 0.6817, 0.4552, 0.6912, 0.4552, 0.5477, 0.2823, 0.5108, 0.2823, 0.5108, 0.4552, 0.5477, 0.4558, 0.4961, 0.4257, 0.5092])
me_cube_001.materials.append(mat_material_002)
me_cube_001.use_remesh_preserve_volume = False
me_cube_001.use_remesh_preserve_attributes = False
me_cube_001.use_mirror_vertex_groups = False
me_cube_001.update()
arm_hawk_bones = bpy.data.armatures.new('hawk_bones')  # bones are not reproduced

# ---- objects
ob_sun = bpy.data.objects.new('Sun', light_sun)
ob_armature = bpy.data.objects.new('Armature', arm_hawk_bones)
ob_hawk = bpy.data.objects.new('hawk', me_cube_001)
ob_lamp = bpy.data.objects.new('Lamp', light_lamp)
ob_camera = bpy.data.objects.new('Camera', cam_camera)

# ---- transforms, parenting, visibility, modifiers, constraints
ob_sun.location = (0.2276, -1.25, -0.5037)
ob_sun.lineart.crease_threshold = 0.0
ob_armature.location = (0.0, 2.74, 0.0)
ob_armature.hide_viewport = True
ob_armature.show_in_front = True
ob_armature.lineart.crease_threshold = 0.0
ob_hawk.location = (0.0, 0.0, 0.8715)
ob_hawk.rotation_euler = (0.0, 0.0, 1.571)
ob_hawk.lock_rotations_4d = False
ob_hawk.empty_display_type = 'ARROWS'
ob_hawk.lineart.crease_threshold = 0.0
_m = ob_hawk.modifiers.new('Subsurf', 'SUBSURF')
_m.uv_smooth = 'PRESERVE_CORNERS'
_m.quality = 0
_m.levels = 0
_m.render_levels = 0
_m.show_only_control_edges = False
ob_lamp.location = (4.076, 1.005, 5.904)
ob_lamp.rotation_euler = (0.6503, 0.05522, 1.866)
ob_lamp.lock_rotations_4d = False
ob_lamp.empty_display_type = 'ARROWS'
ob_lamp.color = (0.0, 0.0, 0.0, 0.0)
ob_lamp.lineart.crease_threshold = 0.0
ob_camera.location = (6.208, -5.319, -2.985)
ob_camera.rotation_euler = (1.984, 0.01092, 0.9229)
ob_camera.scale = (1.0, 1.0, 1.0)
ob_camera.lock_rotations_4d = False
ob_camera.empty_display_type = 'ARROWS'
ob_camera.color = (0.0, 0.0, 0.0, 0.0)
ob_camera.display_type = 'WIRE'
ob_camera.lineart.crease_threshold = 0.0

# ---- collection membership
col_collection_1.objects.link(ob_sun)
col_collection_1.objects.link(ob_armature)
col_collection_1.objects.link(ob_hawk)
col_collection_1.objects.link(ob_lamp)
col_collection_1.objects.link(ob_camera)

# ---- scene / render settings (as saved in the file)
scene.camera = ob_camera
scene.frame_start = 1; scene.frame_end = 250; scene.frame_set(1)
scene.render.engine = 'CYCLES'
scene.render.image_settings.color_mode = 'RGB'
scene.render.image_settings.compression = 90
scene.render.resolution_percentage = 50
scene.render.dither_intensity = 0.0
scene.cycles.use_denoising = False
scene.cycles.samples = 10
scene.cycles.sampling_pattern = 'TABULATED_SOBOL'
scene.cycles.light_sampling_threshold = 0.0
scene.cycles.use_adaptive_sampling = False
scene.cycles.use_light_tree = False
scene.cycles.blur_glossy = 0.0
scene.cycles.volume_bounces = 1
scene.cycles.pixel_filter_type = 'GAUSSIAN'
scene.cycles.sample_clamp_indirect = 0.0
scene.view_settings.view_transform = 'Standard'
bpy.context.view_layer.update()
